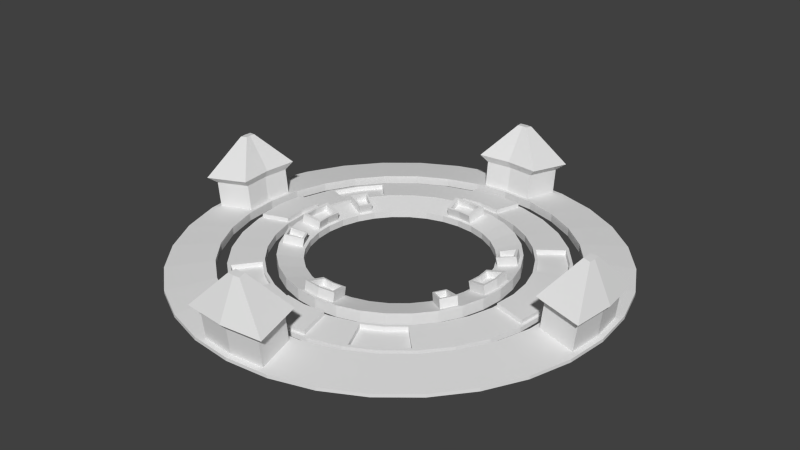 # Source: Garivtron.blend  (saved by Blender 2.74.0; exported with 4.5.12 LTS)
import bpy
from mathutils import Matrix  # noqa: F401  (used for matrix-valued properties, if any)

bpy.ops.wm.read_factory_settings(use_empty=True)
scene = bpy.context.scene
scene.name = 'Scene'

# ---- collections
col_collection_1 = bpy.data.collections.new('Collection 1'); scene.collection.children.link(col_collection_1)

# ---- world
world_world = bpy.data.worlds.new('World'); scene.world = world_world
world_world.color = (0.05088, 0.05088, 0.05088)
world_world.use_sun_shadow = False
world_world.sun_shadow_jitter_overblur = 0.0
world_world.cycles.sampling_method = 'MANUAL'
world_world.cycles.sample_map_resolution = 256

# ---- meshes
me_circle = bpy.data.meshes.new('Circle')
me_circle.from_pydata([(2.911e-07, 3.77, 0.0), (-0.7356, 3.698, 0.0), (-1.443, 3.483, 0.0), (-2.095, 3.135, 0.0), (-2.666, 2.666, 0.0), (-3.135, 2.095, 0.0), (-3.483, 1.443, 0.0), (-3.698, 0.7356, 0.0), (-3.77, -5.148e-07, 0.0), (-3.698, -0.7356, 0.0), (-3.483, -1.443, 0.0), (-3.135, -2.095, 0.0), (-2.666, -2.666, 0.0), (-2.095, -3.135, 0.0), (-1.443, -3.483, 0.0), (-0.7356, -3.698, 0.0), (1.52e-06, -3.77, 0.0), (0.7356, -3.698, 0.0), (1.443, -3.483, 0.0), (2.095, -3.135, 0.0), (2.666, -2.666, 0.0), (3.135, -2.095, 0.0), (3.483, -1.443, 0.0), (3.698, -0.7356, 0.0), (3.77, 2.841e-06, 0.0), (3.698, 0.7356, 0.0), (3.483, 1.443, 0.0), (3.135, 2.095, 0.0), (2.666, 2.666, 0.0), (2.095, 3.135, 0.0), (1.443, 3.483, 0.0), (0.7356, 3.698, 0.0), (3.549e-07, 4.817, 0.0), (-0.9398, 4.725, 0.0), (-1.844, 4.451, 0.0), (-2.676, 4.006, 0.0), (-3.406, 3.406, 0.0), (-4.006, 2.676, 0.0), (-4.451, 1.844, 0.0), (-4.725, 0.9398, 0.0), (-4.817, -7.563e-07, 0.0), (-4.725, -0.9398, 0.0), (-4.451, -1.844, 0.0), (-4.006, -2.676, 0.0), (-3.406, -3.406, 0.0), (-2.676, -4.006, 0.0), (-1.844, -4.451, 0.0), (-0.9398, -4.725, 0.0), (1.925e-06, -4.817, 0.0), (0.9398, -4.725, 0.0), (1.844, -4.451, 0.0), (2.676, -4.006, 0.0), (3.406, -3.406, 0.0), (4.006, -2.676, 0.0), (4.451, -1.844, 0.0), (4.725, -0.9398, 0.0), (4.817, 3.532e-06, 0.0), (4.725, 0.9398, 0.0), (4.451, 1.844, 0.0), (4.006, 2.676, 0.0), (3.406, 3.406, 0.0), (2.676, 4.006, 0.0), (1.844, 4.451, 0.0), (0.9398, 4.725, 0.0), (2.911e-07, 3.77, 0.2191), (-0.7356, 3.698, 0.2191), (-1.443, 3.483, 0.2191), (-2.095, 3.135, 0.2191), (-2.666, 2.666, 0.2191), (-3.135, 2.095, 0.2191), (-3.483, 1.443, 0.2191), (-3.698, 0.7356, 0.2191), (-3.77, -5.148e-07, 0.2191), (-3.698, -0.7356, 0.2191), (-3.483, -1.443, 0.2191), (-3.135, -2.095, 0.2191), (-2.666, -2.666, 0.2191), (-2.095, -3.135, 0.2191), (-1.443, -3.483, 0.2191), (-0.7356, -3.698, 0.2191), (1.52e-06, -3.77, 0.2191), (0.7356, -3.698, 0.2191), (1.443, -3.483, 0.2191), (2.095, -3.135, 0.2191), (2.666, -2.666, 0.2191), (3.135, -2.095, 0.2191), (3.483, -1.443, 0.2191), (3.698, -0.7356, 0.2191), (3.77, 2.841e-06, 0.2191), (3.698, 0.7356, 0.2191), (3.483, 1.443, 0.2191), (3.135, 2.095, 0.2191), (2.666, 2.666, 0.2191), (2.095, 3.135, 0.2191), (1.443, 3.483, 0.2191), (0.7356, 3.698, 0.2191), (3.549e-07, 4.817, 0.1407), (-0.9398, 4.725, 0.1407), (-1.844, 4.451, 0.1407), (-2.676, 4.006, 0.1407), (-3.406, 3.406, 0.1407), (-4.006, 2.676, 0.1407), (-4.451, 1.844, 0.1407), (-4.725, 0.9398, 0.1407), (-4.817, -7.563e-07, 0.1407), (-4.725, -0.9398, 0.1407), (-4.451, -1.844, 0.1407), (-4.006, -2.676, 0.1407), (-3.406, -3.406, 0.1407), (-2.676, -4.006, 0.1407), (-1.844, -4.451, 0.1407), (-0.9398, -4.725, 0.1407), (1.925e-06, -4.817, 0.1407), (0.9398, -4.725, 0.1407), (1.844, -4.451, 0.1407), (2.676, -4.006, 0.1407), (3.406, -3.406, 0.1407), (4.006, -2.676, 0.1407), (4.451, -1.844, 0.1407), (4.725, -0.9398, 0.1407), (4.817, 3.532e-06, 0.1407), (4.725, 0.9398, 0.1407), (4.451, 1.844, 0.1407), (4.006, 2.676, 0.1407), (3.406, 3.406, 0.1407), (2.676, 4.006, 0.1407), (1.844, 4.451, 0.1407), (0.9398, 4.725, 0.1407), (-3.201, 2.139, 0.2126), (-2.809, 2.616, 0.2126), (-3.492, 1.594, 0.2126), (-2.139, -3.201, 0.2126), (-2.616, -2.809, 0.2126), (-1.594, -3.492, 0.2126), (2.139, -3.201, 0.2126), (1.594, -3.492, 0.2126), (2.616, -2.809, 0.2126), (3.201, 2.139, 0.2126), (3.492, 1.594, 0.2126), (2.809, 2.616, 0.2126), (-3.929, 2.625, 0.1472), (-3.428, 3.235, 0.1472), (-4.301, 1.929, 0.1472), (-2.625, -3.929, 0.1472), (-3.235, -3.428, 0.1472), (-1.929, -4.301, 0.1472), (2.625, -3.929, 0.1472), (1.929, -4.301, 0.1472), (3.235, -3.428, 0.1472), (3.929, 2.625, 0.1472), (4.301, 1.929, 0.1472), (3.428, 3.235, 0.1472), (-3.192, 2.133, 0.06961), (-2.8, 2.61, 0.06961), (-3.483, 1.588, 0.06961), (-2.133, -3.192, 0.06961), (-2.61, -2.8, 0.06961), (-1.588, -3.483, 0.06961), (2.133, -3.192, 0.06961), (1.588, -3.483, 0.06961), (2.61, -2.8, 0.06961), (3.192, 2.133, 0.06961), (3.483, 1.588, 0.06961), (2.8, 2.61, 0.06961), (-3.92, 2.619, 0.004129), (-3.419, 3.229, 0.004129), (-4.292, 1.923, 0.004129), (-2.619, -3.92, 0.004129), (-3.229, -3.419, 0.004129), (-1.923, -4.292, 0.004129), (2.619, -3.92, 0.004129), (1.923, -4.292, 0.004129), (3.229, -3.419, 0.004129), (3.92, 2.619, 0.004129), (4.292, 1.923, 0.004129), (3.419, 3.229, 0.004129), (-0.6366, 3.773, 0.2138), (7.736e-08, 3.835, 0.2138), (-3.835, -5.298e-07, 0.2138), (-3.773, 0.6366, 0.2138), (-3.773, -0.6366, 0.2138), (1.544e-06, -3.835, 0.2138), (-0.6366, -3.773, 0.2138), (0.6366, -3.773, 0.2138), (3.835, 2.882e-06, 0.2138), (3.773, -0.6366, 0.2138), (3.773, 0.6366, 0.2138), (0.6365, 3.773, 0.2138), (-0.8133, 4.661, 0.146), (1.326e-07, 4.741, 0.146), (-4.741, -7.387e-07, 0.146), (-4.661, 0.8133, 0.146), (-4.661, -0.8133, 0.146), (1.894e-06, -4.741, 0.146), (-0.8133, -4.661, 0.146), (0.8133, -4.661, 0.146), (4.741, 3.48e-06, 0.146), (4.661, -0.8133, 0.146), (4.661, 0.8133, 0.146), (0.8133, 4.661, 0.146), (-0.6366, 3.782, 0.3397), (7.237e-08, 3.845, 0.3397), (-3.845, -5.298e-07, 0.3397), (-3.782, 0.6366, 0.3397), (-3.782, -0.6366, 0.3397), (1.547e-06, -3.845, 0.3397), (-0.6366, -3.782, 0.3397), (0.6366, -3.782, 0.3397), (3.845, 2.892e-06, 0.3397), (3.782, -0.6366, 0.3397), (3.782, 0.6366, 0.3397), (0.6365, 3.782, 0.3397), (-0.8133, 4.671, 0.2719), (1.276e-07, 4.751, 0.2719), (-4.751, -7.387e-07, 0.2719), (-4.671, 0.8133, 0.2719), (-4.671, -0.8133, 0.2719), (1.897e-06, -4.751, 0.2719), (-0.8133, -4.671, 0.2719), (0.8133, -4.671, 0.2719), (4.751, 3.489e-06, 0.2719), (4.671, -0.8133, 0.2719), (4.671, 0.8133, 0.2719), (0.8133, 4.671, 0.2719)], [], [(25, 57, 56, 24), (3, 35, 34, 2), (14, 46, 45, 13), (23, 55, 54, 22), (1, 33, 32, 0), (12, 44, 43, 11), (0, 32, 63, 31), (21, 53, 52, 20), (10, 42, 41, 9), (30, 62, 61, 29), (19, 51, 50, 18), (8, 40, 39, 7), (28, 60, 59, 27), (17, 49, 48, 16), (6, 38, 37, 5), (26, 58, 57, 25), (4, 36, 35, 3), (15, 47, 46, 14), (24, 56, 55, 23), (2, 34, 33, 1), (13, 45, 44, 12), (22, 54, 53, 21), (11, 43, 42, 10), (31, 63, 62, 30), (20, 52, 51, 19), (9, 41, 40, 8), (29, 61, 60, 28), (18, 50, 49, 17), (7, 39, 38, 6), (27, 59, 58, 26), (5, 37, 36, 4), (16, 48, 47, 15), (119, 120, 196, 197), (67, 66, 98, 99), (78, 77, 131, 133), (87, 86, 118, 119), (65, 64, 177, 176), (76, 75, 107, 108), (89, 88, 184, 186), (85, 84, 116, 117), (74, 73, 105, 106), (94, 93, 125, 126), (110, 78, 133, 145), (112, 113, 195, 193), (123, 124, 151, 149), (80, 79, 182, 181), (101, 102, 142, 140), (90, 89, 121, 122), (68, 67, 99, 100), (79, 78, 110, 111), (87, 119, 197, 185), (66, 65, 97, 98), (91, 90, 138, 137), (86, 85, 117, 118), (75, 74, 106, 107), (95, 94, 126, 127), (69, 68, 129, 128), (103, 104, 190, 191), (93, 92, 124, 125), (82, 81, 113, 114), (71, 70, 102, 103), (114, 115, 146, 147), (68, 100, 141, 129), (97, 65, 176, 188), (32, 33, 97, 96), (11, 10, 74, 75), (47, 48, 112, 111), (62, 63, 127, 126), (26, 25, 89, 90), (4, 3, 67, 68), (40, 41, 105, 104), (55, 56, 120, 119), (19, 18, 82, 83), (33, 34, 98, 97), (12, 11, 75, 76), (48, 49, 113, 112), (63, 32, 96, 127), (27, 26, 90, 91), (5, 4, 68, 69), (41, 42, 106, 105), (56, 57, 121, 120), (20, 19, 83, 84), (34, 35, 99, 98), (13, 12, 76, 77), (49, 50, 114, 113), (28, 27, 91, 92), (6, 5, 69, 70), (42, 43, 107, 106), (57, 58, 122, 121), (21, 20, 84, 85), (35, 36, 100, 99), (14, 13, 77, 78), (50, 51, 115, 114), (29, 28, 92, 93), (7, 6, 70, 71), (43, 44, 108, 107), (58, 59, 123, 122), (22, 21, 85, 86), (36, 37, 101, 100), (15, 14, 78, 79), (51, 52, 116, 115), (30, 29, 93, 94), (8, 7, 71, 72), (44, 45, 109, 108), (59, 60, 124, 123), (23, 22, 86, 87), (1, 0, 64, 65), (37, 38, 102, 101), (52, 53, 117, 116), (16, 15, 79, 80), (31, 30, 94, 95), (9, 8, 72, 73), (45, 46, 110, 109), (60, 61, 125, 124), (24, 23, 87, 88), (2, 1, 65, 66), (38, 39, 103, 102), (53, 54, 118, 117), (17, 16, 80, 81), (0, 31, 95, 64), (46, 47, 111, 110), (10, 9, 73, 74), (61, 62, 126, 125), (25, 24, 88, 89), (3, 2, 66, 67), (39, 40, 104, 103), (54, 55, 119, 118), (18, 17, 81, 82), (145, 133, 157, 169), (129, 141, 165, 153), (139, 137, 161, 163), (132, 144, 168, 156), (140, 142, 166, 164), (143, 145, 169, 167), (128, 129, 153, 152), (151, 139, 163, 175), (108, 109, 143, 144), (82, 114, 147, 135), (83, 82, 135, 134), (115, 116, 148, 146), (90, 122, 150, 138), (70, 69, 128, 130), (92, 91, 137, 139), (102, 70, 130, 142), (100, 101, 140, 141), (122, 123, 149, 150), (116, 84, 136, 148), (77, 76, 132, 131), (109, 110, 145, 143), (124, 92, 139, 151), (76, 108, 144, 132), (84, 83, 134, 136), (157, 155, 167, 169), (158, 159, 171, 170), (163, 161, 173, 175), (154, 152, 164, 166), (155, 156, 168, 167), (160, 158, 170, 172), (161, 162, 174, 173), (152, 153, 165, 164), (136, 134, 158, 160), (133, 131, 155, 157), (150, 149, 173, 174), (130, 128, 152, 154), (147, 146, 170, 171), (135, 147, 171, 159), (144, 143, 167, 168), (148, 136, 160, 172), (141, 140, 164, 165), (137, 138, 162, 161), (138, 150, 174, 162), (134, 135, 159, 158), (149, 151, 175, 173), (142, 130, 154, 166), (131, 132, 156, 155), (146, 148, 172, 170), (188, 176, 200, 212), (190, 192, 216, 214), (187, 199, 223, 211), (193, 195, 219, 217), (178, 179, 203, 202), (196, 198, 222, 220), (181, 182, 206, 205), (195, 183, 207, 219), (71, 103, 191, 179), (121, 89, 186, 198), (64, 95, 187, 177), (79, 111, 194, 182), (72, 71, 179, 178), (104, 105, 192, 190), (81, 80, 181, 183), (105, 73, 180, 192), (111, 112, 193, 194), (113, 81, 183, 195), (88, 87, 185, 184), (120, 121, 198, 196), (95, 127, 199, 187), (96, 97, 188, 189), (73, 72, 178, 180), (127, 96, 189, 199), (210, 208, 220, 222), (200, 201, 213, 212), (201, 211, 223, 213), (202, 203, 215, 214), (207, 205, 217, 219), (208, 209, 221, 220), (204, 202, 214, 216), (205, 206, 218, 217), (189, 188, 212, 213), (186, 184, 208, 210), (183, 181, 205, 207), (199, 189, 213, 223), (179, 191, 215, 203), (180, 178, 202, 204), (197, 196, 220, 221), (192, 180, 204, 216), (176, 177, 201, 200), (194, 193, 217, 218), (191, 190, 214, 215), (185, 197, 221, 209), (177, 187, 211, 201), (182, 194, 218, 206), (198, 186, 210, 222), (184, 185, 209, 208)])
_uv = me_circle.uv_layers.new(name='UVMap')
_uv.uv.foreach_set('vector', [0.3511, 0.03045, 0.2534, 0.0008118, 0.2354, 0.09115, 0.3371, 0.1012, 0.8009, 0.3906, 0.7007, 0.3707, 0.6917, 0.4624, 0.7938, 0.4624, 0.11, 0.5696, 0.00984, 0.5496, 0.0008118, 0.6413, 0.1029, 0.6413, 0.3371, 0.1733, 0.2354, 0.1833, 0.2534, 0.2736, 0.3511, 0.244, 0.3511, 0.3049, 0.2534, 0.2752, 0.2354, 0.3656, 0.3371, 0.3756, 0.8025, 0.4375, 0.9041, 0.4475, 0.9041, 0.3554, 0.8025, 0.3654, 0.3371, 0.3756, 0.2354, 0.3656, 0.2354, 0.4577, 0.3371, 0.4477, 0.683, 0.2774, 0.5809, 0.2774, 0.5899, 0.3691, 0.6901, 0.3492, 0.4484, 0.6413, 0.3462, 0.6413, 0.3553, 0.733, 0.4554, 0.7131, 0.5792, 0.5683, 0.4791, 0.5483, 0.4701, 0.64, 0.5722, 0.64, 0.3446, 0.5696, 0.2445, 0.5496, 0.2354, 0.6413, 0.3376, 0.6413, 0.1024, 0.3756, 0.0008118, 0.3656, 0.0008119, 0.4577, 0.1024, 0.4477, 0.9041, 0.4591, 0.8025, 0.4491, 0.8025, 0.5412, 0.9041, 0.5312, 0.2338, 0.03045, 0.1361, 0.0008118, 0.1181, 0.09115, 0.2198, 0.1012, 0.8009, 0.02073, 0.7007, 0.0008118, 0.6917, 0.09248, 0.7938, 0.09248, 0.683, 0.6474, 0.5809, 0.6474, 0.5899, 0.739, 0.6901, 0.7191, 0.9041, 0.2716, 0.8025, 0.2616, 0.8025, 0.3537, 0.9041, 0.3437, 0.2198, 0.1733, 0.1181, 0.1833, 0.1361, 0.2736, 0.2338, 0.244, 0.3371, 0.1012, 0.2354, 0.09115, 0.2354, 0.1833, 0.3371, 0.1733, 0.7938, 0.4624, 0.6917, 0.4624, 0.7007, 0.5541, 0.8009, 0.5341, 0.1029, 0.6413, 0.0008118, 0.6413, 0.00984, 0.733, 0.11, 0.7131, 0.6901, 0.2057, 0.5899, 0.1858, 0.5809, 0.2774, 0.683, 0.2774, 0.4554, 0.5696, 0.3553, 0.5496, 0.3462, 0.6413, 0.4484, 0.6413, 0.3371, 0.4477, 0.2354, 0.4577, 0.2534, 0.548, 0.3511, 0.5184, 0.809, 0.6378, 0.9106, 0.6478, 0.9106, 0.5557, 0.809, 0.5657, 0.1165, 0.3049, 0.01878, 0.2752, 0.0008118, 0.3656, 0.1024, 0.3756, 0.5722, 0.64, 0.4701, 0.64, 0.4791, 0.7317, 0.5792, 0.7117, 0.3376, 0.6413, 0.2354, 0.6413, 0.2445, 0.733, 0.3446, 0.7131, 0.1024, 0.4477, 0.0008119, 0.4577, 0.01878, 0.548, 0.1165, 0.5184, 0.6901, 0.5756, 0.5899, 0.5557, 0.5809, 0.6474, 0.683, 0.6474, 0.7938, 0.09248, 0.6917, 0.09248, 0.7007, 0.1841, 0.8009, 0.1642, 0.2198, 0.1012, 0.1181, 0.09115, 0.1181, 0.1833, 0.2198, 0.1733, 0.4684, 0.09115, 0.4684, 0.1833, 0.4611, 0.1825, 0.4611, 0.1028, 0.8009, 0.2057, 0.7938, 0.2774, 0.6917, 0.2774, 0.7007, 0.1858, 0.7057, 0.6985, 0.7057, 0.6264, 0.7134, 0.6256, 0.7134, 0.6859, 0.3668, 0.1012, 0.3528, 0.03045, 0.4505, 0.0008118, 0.4684, 0.09115, 0.4684, 0.3049, 0.4544, 0.3756, 0.4481, 0.375, 0.4602, 0.3138, 0.9041, 0.1779, 0.9041, 0.25, 0.8025, 0.26, 0.8025, 0.1679, 0.3528, 0.244, 0.3668, 0.1733, 0.3731, 0.1739, 0.3609, 0.2351, 0.683, 0.09248, 0.6901, 0.1642, 0.5899, 0.1841, 0.5809, 0.09248, 0.2137, 0.6413, 0.2208, 0.7131, 0.1206, 0.733, 0.1116, 0.6413, 0.6901, 0.3906, 0.683, 0.4624, 0.5809, 0.4624, 0.5899, 0.3707, 0.8074, 0.7085, 0.7057, 0.6985, 0.7134, 0.6859, 0.7984, 0.6943, 0.0008119, 0.09115, 0.01878, 0.0008118, 0.02374, 0.0137, 0.008192, 0.09188, 0.4791, 0.08896, 0.5058, 0.0008118, 0.5103, 0.01702, 0.488, 0.09072, 0.1024, 0.1012, 0.1024, 0.1733, 0.09614, 0.1629, 0.09614, 0.1005, 0.8074, 0.7708, 0.8074, 0.8629, 0.7984, 0.8487, 0.7984, 0.7717, 0.5722, 0.1806, 0.5792, 0.2524, 0.4791, 0.2723, 0.4701, 0.1806, 0.5809, 0.8227, 0.5809, 0.7507, 0.6825, 0.7406, 0.6825, 0.8328, 0.1024, 0.1733, 0.1165, 0.244, 0.01878, 0.2736, 0.0008118, 0.1833, 0.3668, 0.1012, 0.4684, 0.09115, 0.4611, 0.1028, 0.3731, 0.1115, 0.7938, 0.2774, 0.8009, 0.3492, 0.7007, 0.3691, 0.6917, 0.2774, 0.5792, 0.1089, 0.5722, 0.1806, 0.5658, 0.1674, 0.5717, 0.1074, 0.6901, 0.02073, 0.683, 0.09248, 0.5809, 0.09248, 0.5899, 0.0008118, 0.2208, 0.5696, 0.2137, 0.6413, 0.1116, 0.6413, 0.1206, 0.5496, 0.4544, 0.4477, 0.4684, 0.5184, 0.3707, 0.548, 0.3528, 0.4577, 0.7057, 0.7808, 0.6917, 0.7101, 0.7017, 0.721, 0.7134, 0.7801, 0.1181, 0.4577, 0.1181, 0.3656, 0.1255, 0.3663, 0.1255, 0.446, 0.683, 0.4624, 0.6901, 0.5341, 0.5899, 0.5541, 0.5809, 0.4624, 0.5722, 0.455, 0.5792, 0.5268, 0.4791, 0.5467, 0.4701, 0.455, 0.2198, 0.4477, 0.2338, 0.5184, 0.1361, 0.548, 0.1181, 0.4577, 0.4701, 0.455, 0.4791, 0.3634, 0.488, 0.3651, 0.4804, 0.4418, 0.5809, 0.8227, 0.6825, 0.8328, 0.6709, 0.8449, 0.5859, 0.8366, 0.3707, 0.2752, 0.4684, 0.3049, 0.4602, 0.3138, 0.3757, 0.2881, 0.09248, 0.9699, 0.1841, 0.9699, 0.1841, 0.9562, 0.09248, 0.9562, 0.8265, 0.9252, 0.8901, 0.9252, 0.8901, 0.9466, 0.8265, 0.9466, 0.9389, 0.9006, 0.8473, 0.9006, 0.8473, 0.8869, 0.9389, 0.8869, 0.8331, 0.9773, 0.9213, 0.9773, 0.9213, 0.9635, 0.8331, 0.9635, 0.4714, 0.9609, 0.5404, 0.9609, 0.5404, 0.9395, 0.4714, 0.9395, 0.7692, 0.9466, 0.7134, 0.9466, 0.7134, 0.9252, 0.7692, 0.9252, 0.6725, 0.9619, 0.7642, 0.9619, 0.7642, 0.9482, 0.6725, 0.9482, 0.2723, 0.9546, 0.1806, 0.9546, 0.1806, 0.9409, 0.2723, 0.9409, 0.7232, 0.9236, 0.7868, 0.9236, 0.7868, 0.9022, 0.7232, 0.9022, 0.1841, 0.9699, 0.2723, 0.9699, 0.2723, 0.9562, 0.1841, 0.9562, 0.7708, 0.9252, 0.8265, 0.9252, 0.8265, 0.9466, 0.7708, 0.9466, 0.8473, 0.9006, 0.7556, 0.9006, 0.7556, 0.8869, 0.8473, 0.8869, 0.0008118, 0.9699, 0.09248, 0.9699, 0.09248, 0.9562, 0.0008118, 0.9562, 0.4078, 0.9609, 0.4714, 0.9609, 0.4714, 0.9395, 0.4078, 0.9395, 0.2706, 0.9392, 0.2149, 0.9392, 0.2149, 0.9179, 0.2706, 0.9179, 0.7642, 0.9619, 0.8524, 0.9619, 0.8524, 0.9482, 0.7642, 0.9482, 0.1806, 0.9546, 0.08896, 0.9546, 0.08896, 0.9409, 0.1806, 0.9409, 0.6675, 0.9236, 0.7232, 0.9236, 0.7232, 0.9022, 0.6675, 0.9022, 0.1549, 0.9853, 0.2361, 0.9853, 0.2361, 0.9716, 0.1549, 0.9716, 0.8265, 0.9252, 0.7708, 0.9252, 0.7708, 0.9466, 0.8265, 0.9466, 0.7556, 0.9006, 0.6675, 0.9006, 0.6675, 0.8869, 0.7556, 0.8869, 0.3521, 0.9609, 0.4078, 0.9609, 0.4078, 0.9395, 0.3521, 0.9395, 0.3342, 0.9392, 0.2706, 0.9392, 0.2706, 0.9179, 0.3342, 0.9179, 0.0008118, 0.9853, 0.08205, 0.9853, 0.08205, 0.9716, 0.0008118, 0.9716, 0.08896, 0.9546, 0.0008118, 0.9546, 0.0008118, 0.9409, 0.08896, 0.9409, 0.2785, 0.9162, 0.3342, 0.9162, 0.3342, 0.8949, 0.2785, 0.8949, 0.2361, 0.9853, 0.3073, 0.9853, 0.3073, 0.9716, 0.2361, 0.9716, 0.8901, 0.9252, 0.8265, 0.9252, 0.8265, 0.9466, 0.8901, 0.9466, 0.5045, 0.9916, 0.4233, 0.9916, 0.4233, 0.9779, 0.5045, 0.9779, 0.4078, 0.9609, 0.3521, 0.9609, 0.3521, 0.9395, 0.4078, 0.9395, 0.4211, 0.9379, 0.3521, 0.9379, 0.3521, 0.9166, 0.4211, 0.9166, 0.08205, 0.9853, 0.1532, 0.9853, 0.1532, 0.9716, 0.08205, 0.9716, 0.7333, 0.9926, 0.6521, 0.9926, 0.6521, 0.9789, 0.7333, 0.9789, 0.2149, 0.9162, 0.2785, 0.9162, 0.2785, 0.8949, 0.2149, 0.8949, 0.8954, 0.1472, 0.9666, 0.1472, 0.9666, 0.1335, 0.8954, 0.1335, 0.1443, 0.9162, 0.2133, 0.9162, 0.2133, 0.8949, 0.1443, 0.8949, 0.4233, 0.9916, 0.3521, 0.9916, 0.3521, 0.9779, 0.4233, 0.9779, 0.4714, 0.9609, 0.4078, 0.9609, 0.4078, 0.9395, 0.4714, 0.9395, 0.4928, 0.9379, 0.4211, 0.9379, 0.4211, 0.9166, 0.4928, 0.9166, 0.9666, 0.1165, 0.8954, 0.1165, 0.8954, 0.1028, 0.9666, 0.1028, 0.6521, 0.9926, 0.5809, 0.9926, 0.5809, 0.9789, 0.6521, 0.9789, 0.4956, 0.9149, 0.5645, 0.9149, 0.5645, 0.8936, 0.4956, 0.8936, 0.2133, 0.9392, 0.1415, 0.9392, 0.1415, 0.9179, 0.2133, 0.9179, 0.9093, 0.8188, 0.9093, 0.7376, 0.8956, 0.7376, 0.8956, 0.8188, 0.3451, 0.9546, 0.2739, 0.9546, 0.2739, 0.9409, 0.3451, 0.9409, 0.07256, 0.9162, 0.1443, 0.9162, 0.1443, 0.8949, 0.07256, 0.8949, 0.0698, 0.9392, 0.0008118, 0.9392, 0.0008118, 0.9179, 0.0698, 0.9179, 0.5645, 0.9379, 0.4928, 0.9379, 0.4928, 0.9166, 0.5645, 0.9166, 0.7503, 0.9773, 0.669, 0.9773, 0.669, 0.9635, 0.7503, 0.9635, 0.8954, 0.1318, 0.9666, 0.1318, 0.9666, 0.1181, 0.8954, 0.1181, 0.4238, 0.9149, 0.4956, 0.9149, 0.4956, 0.8936, 0.4238, 0.8936, 0.6499, 0.9466, 0.5809, 0.9466, 0.5809, 0.9252, 0.6499, 0.9252, 0.9093, 0.7376, 0.9093, 0.6494, 0.8956, 0.6494, 0.8956, 0.7376, 0.5215, 0.9763, 0.4402, 0.9763, 0.4402, 0.9625, 0.5215, 0.9625, 0.0008118, 0.9162, 0.07256, 0.9162, 0.07256, 0.8949, 0.0008118, 0.8949, 0.1415, 0.9392, 0.0698, 0.9392, 0.0698, 0.9179, 0.1415, 0.9179, 0.669, 0.9773, 0.5809, 0.9773, 0.5809, 0.9635, 0.669, 0.9635, 0.8901, 0.9252, 0.9591, 0.9252, 0.9591, 0.9466, 0.8901, 0.9466, 0.7519, 0.9773, 0.8331, 0.9773, 0.8331, 0.9635, 0.7519, 0.9635, 0.3521, 0.9149, 0.4238, 0.9149, 0.4238, 0.8936, 0.3521, 0.8936, 0.7134, 0.9466, 0.6499, 0.9466, 0.6499, 0.9252, 0.7134, 0.9252, 0.5809, 0.9619, 0.6725, 0.9619, 0.6725, 0.9482, 0.5809, 0.9482, 0.4402, 0.9763, 0.3521, 0.9763, 0.3521, 0.9625, 0.4402, 0.9625, 0.7868, 0.9236, 0.8558, 0.9236, 0.8558, 0.9022, 0.7868, 0.9022, 0.9057, 0.4636, 0.9057, 0.5428, 0.9197, 0.5425, 0.9197, 0.4634, 0.9352, 0.3501, 0.9352, 0.2894, 0.9492, 0.2888, 0.9492, 0.3495, 0.9057, 0.358, 0.9057, 0.3114, 0.9197, 0.3108, 0.9197, 0.3574, 0.9352, 0.2871, 0.9352, 0.2264, 0.9492, 0.2258, 0.9492, 0.2865, 0.9346, 0.4281, 0.9346, 0.3602, 0.9485, 0.3596, 0.9485, 0.4275, 0.9352, 0.1557, 0.9352, 0.2236, 0.9492, 0.2242, 0.9492, 0.1563, 0.8954, 0.05455, 0.8954, 0.1011, 0.9093, 0.1006, 0.9093, 0.05397, 0.9398, 0.7101, 0.9398, 0.6494, 0.9537, 0.65, 0.9537, 0.7107, 0.2224, 0.6418, 0.2224, 0.5496, 0.2314, 0.5505, 0.2314, 0.6275, 0.5722, 0.455, 0.4701, 0.455, 0.4804, 0.4418, 0.5658, 0.4418, 0.5792, 0.3833, 0.5722, 0.455, 0.5658, 0.4418, 0.5717, 0.3818, 0.4791, 0.3634, 0.5058, 0.2752, 0.5103, 0.2914, 0.488, 0.3651, 0.5722, 0.1806, 0.4701, 0.1806, 0.4804, 0.1674, 0.5658, 0.1674, 0.7057, 0.8529, 0.7057, 0.7808, 0.7134, 0.7801, 0.7134, 0.8403, 0.4647, 0.6434, 0.4647, 0.7155, 0.4571, 0.7162, 0.4571, 0.656, 0.8074, 0.8629, 0.7057, 0.8529, 0.7134, 0.8403, 0.7984, 0.8487, 0.4571, 0.6418, 0.4571, 0.5496, 0.466, 0.5505, 0.466, 0.6275, 0.4701, 0.1806, 0.4791, 0.08896, 0.488, 0.09072, 0.4804, 0.1674, 0.9109, 0.7515, 0.9109, 0.6494, 0.9242, 0.6558, 0.9242, 0.7412, 0.7057, 0.6264, 0.6917, 0.5557, 0.7017, 0.5665, 0.7134, 0.6256, 0.8074, 0.6164, 0.8074, 0.7085, 0.7984, 0.6943, 0.7984, 0.6173, 0.9057, 0.4617, 0.9057, 0.3596, 0.919, 0.366, 0.919, 0.4514, 0.9041, 0.1779, 0.8025, 0.1679, 0.8141, 0.1557, 0.899, 0.1641, 0.2224, 0.7162, 0.2224, 0.6441, 0.2301, 0.6434, 0.2301, 0.7037, 0.4228, 0.7513, 0.4169, 0.8112, 0.3315, 0.8112, 0.3391, 0.7346, 0.894, 0.6578, 0.894, 0.7181, 0.809, 0.7264, 0.809, 0.6494, 0.894, 0.7364, 0.894, 0.7967, 0.809, 0.8051, 0.809, 0.7281, 0.8938, 0.01747, 0.8879, 0.07745, 0.8025, 0.07745, 0.81, 0.0008118, 0.4169, 0.8112, 0.4228, 0.8712, 0.3391, 0.8879, 0.3315, 0.8112, 0.5809, 0.9152, 0.5809, 0.8549, 0.6658, 0.8466, 0.6658, 0.9236, 0.809, 0.8753, 0.809, 0.8151, 0.894, 0.8067, 0.894, 0.8837, 0.8879, 0.07745, 0.8938, 0.1374, 0.81, 0.1541, 0.8025, 0.07745, 0.9057, 0.256, 0.9057, 0.2094, 0.9197, 0.2089, 0.9197, 0.2555, 0.4415, 0.8343, 0.4415, 0.7812, 0.4554, 0.7818, 0.4554, 0.8349, 0.4245, 0.7352, 0.4245, 0.8031, 0.4384, 0.8025, 0.4384, 0.7346, 0.8954, 0.001392, 0.8954, 0.05455, 0.9093, 0.05397, 0.9093, 0.0008118, 0.2077, 0.7352, 0.2077, 0.8031, 0.2217, 0.8025, 0.2217, 0.7346, 0.9122, 0.6351, 0.9122, 0.5559, 0.9262, 0.5557, 0.9262, 0.6348, 0.9405, 0.7532, 0.9405, 0.8127, 0.9544, 0.8133, 0.9544, 0.7537, 0.9353, 0.464, 0.9353, 0.5247, 0.9492, 0.5241, 0.9492, 0.4634, 0.9544, 0.8149, 0.9544, 0.8744, 0.9405, 0.875, 0.9405, 0.8155, 0.9057, 0.3114, 0.9057, 0.2582, 0.9197, 0.2577, 0.9197, 0.3108, 0.9109, 0.7532, 0.9109, 0.8323, 0.9249, 0.8326, 0.9249, 0.7534, 0.9057, 0.2094, 0.9057, 0.1563, 0.9197, 0.1557, 0.9197, 0.2089, 0.4245, 0.8031, 0.4245, 0.8626, 0.4384, 0.862, 0.4384, 0.8025, 0.911, 0.001073, 0.911, 0.08021, 0.9249, 0.07995, 0.9249, 0.0008118, 0.4415, 0.7812, 0.4415, 0.7346, 0.4554, 0.7352, 0.4554, 0.7818, 0.2077, 0.8031, 0.2077, 0.8626, 0.2217, 0.862, 0.2217, 0.8025, 0.9336, 0.5503, 0.9336, 0.4634, 0.9213, 0.4634, 0.9213, 0.5503, 0.08014, 0.9992, 0.1595, 0.9992, 0.1595, 0.9869, 0.08014, 0.9869, 0.9336, 0.1557, 0.9336, 0.2427, 0.9213, 0.2426, 0.9213, 0.1557, 0.8143, 0.9912, 0.7349, 0.9912, 0.7349, 0.9789, 0.8143, 0.9789, 0.9195, 0.9145, 0.8574, 0.9145, 0.8574, 0.9022, 0.9195, 0.9022, 0.5785, 0.8126, 0.5785, 0.8919, 0.5662, 0.8919, 0.5662, 0.8126, 0.7295, 0.8852, 0.7916, 0.8852, 0.7916, 0.873, 0.7295, 0.873, 0.9258, 0.7364, 0.9258, 0.6494, 0.9381, 0.6494, 0.9381, 0.7363, 0.2198, 0.4477, 0.1181, 0.4577, 0.1255, 0.446, 0.2134, 0.4373, 0.4505, 0.2736, 0.3528, 0.244, 0.3609, 0.2351, 0.4455, 0.2607, 0.4544, 0.3756, 0.4544, 0.4477, 0.4481, 0.4373, 0.4481, 0.375, 0.1024, 0.1733, 0.0008118, 0.1833, 0.008192, 0.1716, 0.09614, 0.1629, 0.2198, 0.3756, 0.2198, 0.4477, 0.2134, 0.4373, 0.2134, 0.375, 0.1181, 0.3656, 0.1361, 0.2752, 0.1411, 0.2881, 0.1255, 0.3663, 0.1165, 0.03045, 0.1024, 0.1012, 0.09614, 0.1005, 0.1083, 0.03935, 0.1361, 0.2752, 0.2338, 0.3049, 0.2256, 0.3138, 0.1411, 0.2881, 0.0008118, 0.1833, 0.0008119, 0.09115, 0.008192, 0.09188, 0.008192, 0.1716, 0.01878, 0.0008118, 0.1165, 0.03045, 0.1083, 0.03935, 0.02374, 0.0137, 0.3668, 0.1733, 0.3668, 0.1012, 0.3731, 0.1115, 0.3731, 0.1739, 0.4684, 0.1833, 0.4505, 0.2736, 0.4455, 0.2607, 0.4611, 0.1825, 0.4544, 0.4477, 0.3528, 0.4577, 0.3601, 0.446, 0.4481, 0.4373, 0.3528, 0.3656, 0.3707, 0.2752, 0.3757, 0.2881, 0.3601, 0.3663, 0.2338, 0.3049, 0.2198, 0.3756, 0.2134, 0.375, 0.2256, 0.3138, 0.3528, 0.4577, 0.3528, 0.3656, 0.3601, 0.3663, 0.3601, 0.446, 0.5645, 0.7505, 0.5584, 0.8126, 0.4701, 0.8126, 0.4779, 0.7333, 0.2061, 0.7518, 0.2, 0.8139, 0.1116, 0.8139, 0.1194, 0.7346, 0.2, 0.8139, 0.2061, 0.876, 0.1194, 0.8933, 0.1116, 0.8139, 0.3238, 0.8139, 0.3299, 0.876, 0.2433, 0.8933, 0.2354, 0.8139, 0.0953, 0.7518, 0.08918, 0.8139, 0.0008118, 0.8139, 0.008625, 0.7346, 0.5584, 0.8126, 0.5645, 0.8747, 0.4779, 0.8919, 0.4701, 0.8126, 0.3299, 0.7518, 0.3238, 0.8139, 0.2354, 0.8139, 0.2433, 0.7346, 0.08918, 0.8139, 0.0953, 0.876, 0.008625, 0.8933, 0.0008118, 0.8139, 0.11, 0.8139, 0.11, 0.7346, 0.09772, 0.7346, 0.09772, 0.8139, 0.854, 0.9605, 0.9161, 0.9605, 0.9161, 0.9482, 0.854, 0.9482, 0.6675, 0.8852, 0.7295, 0.8852, 0.7295, 0.873, 0.6675, 0.873, 0.11, 0.8933, 0.11, 0.8139, 0.09772, 0.8139, 0.09772, 0.8933, 0.9278, 0.5557, 0.9278, 0.6426, 0.9402, 0.6426, 0.9402, 0.5557, 0.9816, 0.9145, 0.9195, 0.9145, 0.9195, 0.9022, 0.9816, 0.9022, 0.5785, 0.7333, 0.5785, 0.8126, 0.5662, 0.8126, 0.5662, 0.7333, 0.9266, 0.08775, 0.9266, 0.0008298, 0.9389, 0.0008118, 0.9389, 0.08773, 0.2853, 0.9992, 0.2232, 0.9992, 0.2232, 0.9869, 0.2853, 0.9869, 0.8936, 0.9912, 0.8143, 0.9912, 0.8143, 0.9789, 0.8936, 0.9789, 0.0008118, 0.9992, 0.08014, 0.9992, 0.08014, 0.9869, 0.0008118, 0.9869, 0.9329, 0.3596, 0.9329, 0.4466, 0.9206, 0.4465, 0.9206, 0.3596, 0.2232, 0.9992, 0.1611, 0.9992, 0.1611, 0.9869, 0.2232, 0.9869, 0.9213, 0.2443, 0.9213, 0.3312, 0.9336, 0.3312, 0.9336, 0.2443, 0.9388, 0.8401, 0.9388, 0.7532, 0.9265, 0.7532, 0.9265, 0.8401, 0.9161, 0.9605, 0.9781, 0.9605, 0.9781, 0.9482, 0.9161, 0.9482])
me_circle.use_remesh_preserve_volume = False
me_circle.use_remesh_preserve_attributes = False
me_circle.use_mirror_vertex_groups = False
me_circle.update()
me_circle_001 = bpy.data.meshes.new('Circle.001')
me_circle_001.from_pydata([(4.252e-07, 5.126, 0.0), (-1.0, 5.028, 0.0), (-1.962, 4.736, 0.0), (-2.848, 4.262, 0.0), (-3.625, 3.625, 0.0), (-4.262, 2.848, 0.0), (-4.736, 1.962, 0.0), (-5.028, 1.0, 0.0), (-5.126, -7.937e-07, 0.0), (-5.028, -1.0, 0.0), (-4.736, -1.962, 0.0), (-4.262, -2.848, 0.0), (-3.625, -3.625, 0.0), (-2.848, -4.262, 0.0), (-1.962, -4.736, 0.0), (-1.0, -5.028, 0.0), (2.096e-06, -5.126, 0.0), (1.0, -5.028, 0.0), (1.962, -4.736, 0.0), (2.848, -4.262, 0.0), (3.625, -3.625, 0.0), (4.262, -2.848, 0.0), (4.736, -1.962, 0.0), (5.028, -1.0, 0.0), (5.126, 3.769e-06, 0.0), (5.028, 1.0, 0.0), (4.736, 1.962, 0.0), (4.262, 2.848, 0.0), (3.625, 3.625, 0.0), (2.848, 4.262, 0.0), (1.962, 4.736, 0.0), (1.0, 5.028, 0.0), (5.119e-07, 6.55, 0.0), (-1.278, 6.424, 0.0), (-2.506, 6.051, 0.0), (-3.639, 5.446, 0.0), (-4.631, 4.631, 0.0), (-5.446, 3.639, 0.0), (-6.051, 2.506, 0.0), (-6.424, 1.278, 0.0), (-6.55, -1.122e-06, 0.0), (-6.424, -1.278, 0.0), (-6.051, -2.506, 0.0), (-5.446, -3.639, 0.0), (-4.631, -4.631, 0.0), (-3.639, -5.446, 0.0), (-2.506, -6.051, 0.0), (-1.278, -6.424, 0.0), (2.646e-06, -6.55, 0.0), (1.278, -6.424, 0.0), (2.506, -6.051, 0.0), (3.639, -5.446, 0.0), (4.631, -4.631, 0.0), (5.446, -3.639, 0.0), (6.051, -2.506, 0.0), (6.424, -1.278, 0.0), (6.55, 4.708e-06, 0.0), (6.424, 1.278, 0.0), (6.051, 2.506, 0.0), (5.446, 3.639, 0.0), (4.631, 4.631, 0.0), (3.639, 5.446, 0.0), (2.506, 6.051, 0.0), (1.278, 6.424, 0.0), (4.252e-07, 5.126, 0.2522), (-1.0, 5.028, 0.2522), (-1.962, 4.736, 0.2522), (-2.848, 4.262, 0.2522), (-3.625, 3.625, 0.2522), (-4.262, 2.848, 0.2522), (-4.736, 1.962, 0.2522), (-5.028, 1.0, 0.2522), (-5.126, -7.937e-07, 0.2522), (-5.028, -1.0, 0.2522), (-4.736, -1.962, 0.2522), (-4.262, -2.848, 0.2522), (-3.625, -3.625, 0.2522), (-2.848, -4.262, 0.2522), (-1.962, -4.736, 0.2522), (-1.0, -5.028, 0.2522), (2.096e-06, -5.126, 0.2522), (1.0, -5.028, 0.2522), (1.962, -4.736, 0.2522), (2.848, -4.262, 0.2522), (3.625, -3.625, 0.2522), (4.262, -2.848, 0.2522), (4.736, -1.962, 0.2522), (5.028, -1.0, 0.2522), (5.126, 3.769e-06, 0.2522), (5.028, 1.0, 0.2522), (4.736, 1.962, 0.2522), (4.262, 2.848, 0.2522), (3.625, 3.625, 0.2522), (2.848, 4.262, 0.2522), (1.962, 4.736, 0.2522), (1.0, 5.028, 0.2522), (5.119e-07, 6.55, 0.09518), (-1.278, 6.424, 0.09518), (-2.506, 6.051, 0.09518), (-3.639, 5.446, 0.09518), (-4.631, 4.631, 0.09518), (-5.446, 3.639, 0.09518), (-6.051, 2.506, 0.09518), (-6.424, 1.278, 0.09518), (-6.55, -1.122e-06, 0.09518), (-6.424, -1.278, 0.09518), (-6.051, -2.506, 0.09518), (-5.446, -3.639, 0.09518), (-4.631, -4.631, 0.09518), (-3.639, -5.446, 0.09518), (-2.506, -6.051, 0.09518), (-1.278, -6.424, 0.09518), (2.646e-06, -6.55, 0.09518), (1.278, -6.424, 0.09518), (2.506, -6.051, 0.09518), (3.639, -5.446, 0.09518), (4.631, -4.631, 0.09518), (5.446, -3.639, 0.09518), (6.051, -2.506, 0.09518), (6.424, -1.278, 0.09518), (6.55, 4.708e-06, 0.09518), (6.424, 1.278, 0.09518), (6.051, 2.506, 0.09518), (5.446, 3.639, 0.09518), (4.631, 4.631, 0.09518), (3.639, 5.446, 0.09518), (2.506, 6.051, 0.09518), (1.278, 6.424, 0.09518), (-0.7919, 5.185, 0.2358), (-3.552e-08, 5.263, 0.2358), (-5.263, -8.27e-07, 0.2358), (-5.185, 0.7919, 0.2358), (-5.185, -0.7919, 0.2358), (2.149e-06, -5.263, 0.2358), (-0.7919, -5.185, 0.2358), (0.7919, -5.185, 0.2358), (5.263, 3.859e-06, 0.2358), (5.185, -0.7919, 0.2358), (5.185, 0.7919, 0.2358), (0.7919, 5.185, 0.2358), (-1.012, 6.29, 0.1115), (3.315e-08, 6.39, 0.1115), (-6.39, -1.087e-06, 0.1115), (-6.29, 1.012, 0.1115), (-6.29, -1.012, 0.1115), (2.585e-06, -6.39, 0.1115), (-1.012, -6.29, 0.1115), (1.012, -6.29, 0.1115), (6.39, 4.603e-06, 0.1115), (6.29, -1.012, 0.1115), (6.29, 1.012, 0.1115), (1.012, 6.29, 0.1115), (-0.7919, 5.269, 0.9982), (-8.053e-08, 5.347, 0.9982), (-5.347, -8.27e-07, 0.9982), (-5.269, 0.7919, 0.9982), (-5.269, -0.7919, 0.9982), (2.195e-06, -5.347, 0.9982), (-0.7919, -5.269, 0.9982), (0.7919, -5.269, 0.9982), (5.347, 3.938e-06, 0.9982), (5.269, -0.7919, 0.9982), (5.269, 0.7919, 0.9982), (0.7919, 5.269, 0.9982), (-1.012, 6.374, 0.8739), (-1.186e-08, 6.474, 0.8739), (-6.474, -1.087e-06, 0.8739), (-6.374, 1.012, 0.8739), (-6.374, -1.012, 0.8739), (2.631e-06, -6.474, 0.8739), (-1.012, -6.374, 0.8739), (1.012, -6.374, 0.8739), (6.474, 4.682e-06, 0.8739), (6.374, -1.012, 0.8739), (6.374, 1.012, 0.8739), (1.012, 6.374, 0.8739), (-0.9969, 5.138, 1.228), (3.572e-07, 5.236, 1.228), (-5.236, -8.019e-07, 1.228), (-5.138, 0.9969, 1.228), (-5.138, -0.9969, 1.228), (2.167e-06, -5.236, 1.228), (-0.9969, -5.138, 1.228), (0.9969, -5.138, 1.228), (5.236, 3.877e-06, 1.228), (5.138, -0.9969, 1.228), (5.138, 0.9969, 1.228), (0.9969, 5.138, 1.228), (-1.274, 6.529, 1.071), (4.436e-07, 6.655, 1.071), (-6.655, -1.129e-06, 1.071), (-6.529, 1.274, 1.071), (-6.529, -1.274, 1.071), (2.716e-06, -6.655, 1.071), (-1.274, -6.529, 1.071), (1.274, -6.529, 1.071), (6.655, 4.813e-06, 1.071), (6.529, -1.274, 1.071), (6.529, 1.274, 1.071), (1.274, 6.529, 1.071), (-0.1528, 5.89, 2.209), (-1.543e-06, 5.905, 2.209), (-5.905, -9.053e-07, 2.209), (-5.89, 0.1528, 2.209), (-5.89, -0.1528, 2.209), (2.411e-06, -5.905, 2.209), (-0.1528, -5.89, 2.209), (0.1528, -5.89, 2.209), (5.905, 4.346e-06, 2.209), (5.89, -0.1528, 2.209), (5.89, 0.1529, 2.209), (0.1528, 5.89, 2.209), (-0.1953, 6.103, 2.185), (-1.53e-06, 6.122, 2.185), (-6.122, -9.555e-07, 2.185), (-6.103, 0.1953, 2.185), (-6.103, -0.1953, 2.185), (2.495e-06, -6.122, 2.185), (-0.1953, -6.103, 2.185), (0.1953, -6.103, 2.185), (6.122, 4.489e-06, 2.185), (6.103, -0.1953, 2.185), (6.103, 0.1953, 2.185), (0.1953, 6.103, 2.185)], [], [(25, 57, 56, 24), (3, 35, 34, 2), (14, 46, 45, 13), (23, 55, 54, 22), (1, 33, 32, 0), (12, 44, 43, 11), (0, 32, 63, 31), (21, 53, 52, 20), (10, 42, 41, 9), (30, 62, 61, 29), (19, 51, 50, 18), (8, 40, 39, 7), (28, 60, 59, 27), (17, 49, 48, 16), (6, 38, 37, 5), (26, 58, 57, 25), (4, 36, 35, 3), (15, 47, 46, 14), (24, 56, 55, 23), (2, 34, 33, 1), (13, 45, 44, 12), (22, 54, 53, 21), (11, 43, 42, 10), (31, 63, 62, 30), (20, 52, 51, 19), (9, 41, 40, 8), (29, 61, 60, 28), (18, 50, 49, 17), (7, 39, 38, 6), (27, 59, 58, 26), (5, 37, 36, 4), (16, 48, 47, 15), (89, 88, 136, 138), (67, 66, 98, 99), (78, 77, 109, 110), (87, 86, 118, 119), (112, 113, 147, 145), (76, 75, 107, 108), (80, 79, 134, 133), (85, 84, 116, 117), (74, 73, 105, 106), (94, 93, 125, 126), (83, 82, 114, 115), (87, 119, 149, 137), (92, 91, 123, 124), (103, 104, 142, 143), (70, 69, 101, 102), (90, 89, 121, 122), (68, 67, 99, 100), (79, 78, 110, 111), (97, 65, 128, 140), (66, 65, 97, 98), (77, 76, 108, 109), (86, 85, 117, 118), (75, 74, 106, 107), (95, 94, 126, 127), (84, 83, 115, 116), (127, 96, 141, 151), (93, 92, 124, 125), (82, 81, 113, 114), (71, 70, 102, 103), (91, 90, 122, 123), (69, 68, 100, 101), (73, 72, 130, 132), (30, 29, 93, 94), (8, 7, 71, 72), (44, 45, 109, 108), (59, 60, 124, 123), (23, 22, 86, 87), (1, 0, 64, 65), (37, 38, 102, 101), (52, 53, 117, 116), (16, 15, 79, 80), (31, 30, 94, 95), (9, 8, 72, 73), (45, 46, 110, 109), (60, 61, 125, 124), (24, 23, 87, 88), (2, 1, 65, 66), (38, 39, 103, 102), (53, 54, 118, 117), (17, 16, 80, 81), (0, 31, 95, 64), (10, 9, 73, 74), (46, 47, 111, 110), (61, 62, 126, 125), (25, 24, 88, 89), (3, 2, 66, 67), (39, 40, 104, 103), (54, 55, 119, 118), (18, 17, 81, 82), (32, 33, 97, 96), (11, 10, 74, 75), (47, 48, 112, 111), (62, 63, 127, 126), (26, 25, 89, 90), (4, 3, 67, 68), (40, 41, 105, 104), (55, 56, 120, 119), (19, 18, 82, 83), (33, 34, 98, 97), (12, 11, 75, 76), (48, 49, 113, 112), (63, 32, 96, 127), (27, 26, 90, 91), (41, 42, 106, 105), (5, 4, 68, 69), (56, 57, 121, 120), (20, 19, 83, 84), (34, 35, 99, 98), (13, 12, 76, 77), (49, 50, 114, 113), (28, 27, 91, 92), (6, 5, 69, 70), (42, 43, 107, 106), (57, 58, 122, 121), (21, 20, 84, 85), (35, 36, 100, 99), (14, 13, 77, 78), (50, 51, 115, 114), (29, 28, 92, 93), (7, 6, 70, 71), (43, 44, 108, 107), (58, 59, 123, 122), (22, 21, 85, 86), (36, 37, 101, 100), (51, 52, 116, 115), (15, 14, 78, 79), (137, 149, 173, 161), (143, 142, 166, 167), (146, 145, 169, 170), (128, 129, 153, 152), (144, 132, 156, 168), (149, 148, 172, 173), (132, 130, 154, 156), (131, 143, 167, 155), (65, 64, 129, 128), (119, 120, 148, 149), (71, 103, 143, 131), (121, 89, 138, 150), (64, 95, 139, 129), (79, 111, 146, 134), (72, 71, 131, 130), (104, 105, 144, 142), (81, 80, 133, 135), (105, 73, 132, 144), (111, 112, 145, 146), (113, 81, 135, 147), (88, 87, 137, 136), (120, 121, 150, 148), (95, 127, 151, 139), (96, 97, 140, 141), (157, 158, 182, 181), (171, 159, 183, 195), (160, 161, 185, 184), (174, 162, 186, 198), (158, 170, 194, 182), (153, 163, 187, 177), (161, 173, 197, 185), (167, 166, 190, 191), (129, 139, 163, 153), (134, 146, 170, 158), (150, 138, 162, 174), (136, 137, 161, 160), (147, 135, 159, 171), (133, 134, 158, 157), (148, 150, 174, 172), (130, 131, 155, 154), (145, 147, 171, 169), (139, 151, 175, 163), (142, 144, 168, 166), (140, 128, 152, 164), (141, 140, 164, 165), (138, 136, 160, 162), (135, 133, 157, 159), (151, 141, 165, 175), (193, 195, 219, 217), (178, 179, 203, 202), (196, 198, 222, 220), (181, 182, 206, 205), (195, 183, 207, 219), (184, 185, 209, 208), (198, 186, 210, 222), (182, 194, 218, 206), (172, 174, 198, 196), (154, 155, 179, 178), (169, 171, 195, 193), (163, 175, 199, 187), (166, 168, 192, 190), (164, 152, 176, 188), (165, 164, 188, 189), (162, 160, 184, 186), (159, 157, 181, 183), (175, 165, 189, 199), (155, 167, 191, 179), (156, 154, 178, 180), (173, 172, 196, 197), (168, 156, 180, 192), (152, 153, 177, 176), (170, 169, 193, 194), (210, 208, 220, 222), (200, 201, 213, 212), (201, 211, 223, 213), (202, 203, 215, 214), (207, 205, 217, 219), (208, 209, 221, 220), (204, 202, 214, 216), (205, 206, 218, 217), (187, 199, 223, 211), (190, 192, 216, 214), (188, 176, 200, 212), (189, 188, 212, 213), (186, 184, 208, 210), (183, 181, 205, 207), (199, 189, 213, 223), (179, 191, 215, 203), (180, 178, 202, 204), (197, 196, 220, 221), (192, 180, 204, 216), (176, 177, 201, 200), (194, 193, 217, 218), (191, 190, 214, 215), (185, 197, 221, 209), (177, 187, 211, 201)])
_uv = me_circle_001.uv_layers.new(name='UVMap')
_uv.uv.foreach_set('vector', [0.7265, 0.6431, 0.6297, 0.6335, 0.6297, 0.7213, 0.7265, 0.7118, 0.6349, 0.01997, 0.5395, 0.0009907, 0.5309, 0.08831, 0.6282, 0.08831, 0.211, 0.01997, 0.1156, 0.0009907, 0.107, 0.08831, 0.2043, 0.08831, 0.7956, 0.1872, 0.6988, 0.1776, 0.6988, 0.2654, 0.7956, 0.2558, 0.7357, 0.0792, 0.8325, 0.08873, 0.8325, 0.0009907, 0.7357, 0.01053, 0.5309, 0.784, 0.6277, 0.7936, 0.6277, 0.7058, 0.5309, 0.7153, 0.107, 0.837, 0.2038, 0.8466, 0.2038, 0.7588, 0.107, 0.7684, 0.3102, 0.2649, 0.213, 0.2649, 0.2216, 0.3523, 0.317, 0.3333, 0.2043, 0.4416, 0.107, 0.4416, 0.1156, 0.5289, 0.211, 0.5099, 0.423, 0.3732, 0.3276, 0.3542, 0.319, 0.4416, 0.4162, 0.4416, 0.105, 0.1966, 0.009591, 0.1776, 0.0009907, 0.2649, 0.09827, 0.2649, 0.6297, 0.8015, 0.7265, 0.811, 0.7265, 0.7233, 0.6297, 0.7328, 0.7285, 0.5323, 0.8253, 0.5418, 0.8253, 0.4541, 0.7285, 0.4636, 0.6297, 0.622, 0.7265, 0.6316, 0.7265, 0.5438, 0.6297, 0.5534, 0.529, 0.1966, 0.4335, 0.1776, 0.4249, 0.2649, 0.5222, 0.2649, 0.4162, 0.2649, 0.319, 0.2649, 0.3276, 0.3523, 0.423, 0.3333, 0.7956, 0.2842, 0.6988, 0.2746, 0.6988, 0.3624, 0.7956, 0.3529, 0.2202, 0.7473, 0.317, 0.7568, 0.317, 0.6691, 0.2202, 0.6786, 0.6369, 0.0792, 0.7337, 0.08874, 0.7337, 0.0009907, 0.6369, 0.01053, 0.6282, 0.08831, 0.5309, 0.08831, 0.5395, 0.1756, 0.6349, 0.1567, 0.2043, 0.08831, 0.107, 0.08831, 0.1156, 0.1756, 0.211, 0.1567, 0.317, 0.1966, 0.2216, 0.1776, 0.213, 0.2649, 0.3102, 0.2649, 0.211, 0.3732, 0.1156, 0.3542, 0.107, 0.4416, 0.2043, 0.4416, 0.2038, 0.6786, 0.107, 0.6691, 0.107, 0.7568, 0.2038, 0.7473, 0.4177, 0.7473, 0.5146, 0.7568, 0.5146, 0.6691, 0.4177, 0.6786, 0.7285, 0.7118, 0.8253, 0.7213, 0.8253, 0.6335, 0.7285, 0.6431, 0.4162, 0.4416, 0.319, 0.4416, 0.3276, 0.5289, 0.423, 0.5099, 0.09827, 0.2649, 0.0009907, 0.2649, 0.009591, 0.3523, 0.105, 0.3333, 0.8253, 0.7328, 0.7285, 0.7233, 0.7285, 0.811, 0.8253, 0.8015, 0.423, 0.1966, 0.3276, 0.1776, 0.319, 0.2649, 0.4162, 0.2649, 0.5222, 0.2649, 0.4249, 0.2649, 0.4335, 0.3523, 0.529, 0.3333, 0.6297, 0.5323, 0.7265, 0.5418, 0.7265, 0.4541, 0.6297, 0.4636, 0.3625, 0.8561, 0.2941, 0.8628, 0.2923, 0.8537, 0.3464, 0.8484, 0.529, 0.3732, 0.5222, 0.4416, 0.4249, 0.4416, 0.4335, 0.3542, 0.105, 0.01997, 0.09827, 0.08831, 0.0009907, 0.08831, 0.009591, 0.0009907, 0.6277, 0.2732, 0.6277, 0.3419, 0.5309, 0.3514, 0.5309, 0.2637, 0.9916, 0.0009907, 0.9916, 0.08874, 0.9807, 0.07154, 0.9807, 0.002061, 0.0009907, 0.7849, 0.0009907, 0.7162, 0.0978, 0.7066, 0.0978, 0.7944, 0.8612, 0.3739, 0.8612, 0.4426, 0.852, 0.4274, 0.852, 0.373, 0.3102, 0.08831, 0.317, 0.1567, 0.2216, 0.1756, 0.213, 0.08831, 0.4162, 0.08831, 0.423, 0.1567, 0.3276, 0.1756, 0.319, 0.08831, 0.317, 0.3732, 0.3102, 0.4416, 0.213, 0.4416, 0.2216, 0.3542, 0.211, 0.1966, 0.2043, 0.2649, 0.107, 0.2649, 0.1156, 0.1776, 0.6277, 0.2732, 0.5309, 0.2637, 0.545, 0.2489, 0.6216, 0.2565, 0.7285, 0.622, 0.7285, 0.5534, 0.8253, 0.5438, 0.8253, 0.6316, 0.5309, 0.6161, 0.5481, 0.53, 0.5585, 0.5332, 0.545, 0.6013, 0.529, 0.01997, 0.5222, 0.08831, 0.4249, 0.08831, 0.4335, 0.0009907, 0.09827, 0.4416, 0.105, 0.5099, 0.009591, 0.5289, 0.0009907, 0.4416, 0.7956, 0.3739, 0.7956, 0.4426, 0.6988, 0.4521, 0.6988, 0.3644, 0.5309, 0.4325, 0.5309, 0.3638, 0.6277, 0.3542, 0.6277, 0.442, 0.5068, 0.7588, 0.5068, 0.8561, 0.4907, 0.8484, 0.4907, 0.7713, 0.5222, 0.4416, 0.529, 0.5099, 0.4335, 0.5289, 0.4249, 0.4416, 0.09827, 0.08831, 0.105, 0.1567, 0.009591, 0.1756, 0.0009907, 0.08831, 0.317, 0.01997, 0.3102, 0.08831, 0.213, 0.08831, 0.2216, 0.0009907, 0.423, 0.01997, 0.4162, 0.08831, 0.319, 0.08831, 0.3276, 0.0009907, 0.0009907, 0.6091, 0.0009907, 0.5404, 0.0978, 0.5309, 0.0978, 0.6186, 0.319, 0.7473, 0.319, 0.6786, 0.4158, 0.6691, 0.4158, 0.7568, 0.0978, 0.6186, 0.08068, 0.7047, 0.07023, 0.7015, 0.08378, 0.6334, 0.3102, 0.4416, 0.317, 0.5099, 0.2216, 0.5289, 0.213, 0.4416, 0.2043, 0.2649, 0.211, 0.3333, 0.1156, 0.3523, 0.107, 0.2649, 0.6277, 0.6256, 0.6277, 0.6943, 0.5309, 0.7038, 0.5309, 0.6161, 0.105, 0.3732, 0.09827, 0.4416, 0.0009907, 0.4416, 0.009591, 0.3542, 0.5222, 0.08831, 0.529, 0.1567, 0.4335, 0.1756, 0.4249, 0.08831, 0.4346, 0.8561, 0.3663, 0.8628, 0.3645, 0.8537, 0.4186, 0.8484, 0.9733, 0.6993, 0.9733, 0.7598, 0.9561, 0.7598, 0.9561, 0.6993, 0.4518, 0.9711, 0.3835, 0.9711, 0.3835, 0.9538, 0.4518, 0.9538, 0.2123, 0.6691, 0.2123, 0.7369, 0.2058, 0.7369, 0.2058, 0.6691, 0.8708, 0.9447, 0.803, 0.9447, 0.803, 0.9382, 0.8708, 0.9382, 0.6225, 0.9749, 0.6225, 0.9092, 0.6053, 0.9092, 0.6053, 0.9749, 0.9865, 0.3039, 0.9865, 0.3722, 0.9693, 0.3722, 0.9693, 0.3039, 0.288, 0.9688, 0.3654, 0.9688, 0.3654, 0.9623, 0.288, 0.9623, 0.9554, 0.1753, 0.8876, 0.1753, 0.8876, 0.1688, 0.9554, 0.1688, 0.8273, 0.9352, 0.8956, 0.9352, 0.8956, 0.9179, 0.8273, 0.9179, 0.9733, 0.6335, 0.9733, 0.6993, 0.9561, 0.6993, 0.9561, 0.6335, 0.9673, 0.3039, 0.9673, 0.3722, 0.95, 0.3722, 0.95, 0.3039, 0.2123, 0.7369, 0.2123, 0.8143, 0.2058, 0.8143, 0.2058, 0.7369, 0.803, 0.9447, 0.8708, 0.9447, 0.8708, 0.9382, 0.803, 0.9382, 0.107, 0.9548, 0.1753, 0.9548, 0.1753, 0.9376, 0.107, 0.9376, 0.9865, 0.2382, 0.9865, 0.3039, 0.9693, 0.3039, 0.9693, 0.2382, 0.6297, 0.9362, 0.7137, 0.9362, 0.7137, 0.9297, 0.6297, 0.9297, 0.8876, 0.1753, 0.8102, 0.1753, 0.8102, 0.1688, 0.8876, 0.1688, 0.756, 0.9193, 0.8244, 0.9193, 0.8244, 0.902, 0.756, 0.902, 0.8614, 0.9724, 0.7931, 0.9724, 0.7931, 0.9552, 0.8614, 0.9552, 0.9673, 0.2382, 0.9673, 0.3039, 0.95, 0.3039, 0.95, 0.2382, 0.801, 0.9277, 0.717, 0.9277, 0.717, 0.9212, 0.801, 0.9212, 0.8708, 0.9447, 0.9482, 0.9447, 0.9482, 0.9382, 0.8708, 0.9382, 0.526, 0.8272, 0.526, 0.7588, 0.5087, 0.7588, 0.5087, 0.8272, 0.9865, 0.1776, 0.9865, 0.2382, 0.9693, 0.2382, 0.9693, 0.1776, 0.7137, 0.9362, 0.801, 0.9362, 0.801, 0.9297, 0.7137, 0.9297, 0.8082, 0.1753, 0.7242, 0.1753, 0.7242, 0.1688, 0.8082, 0.1688, 0.6903, 0.9193, 0.756, 0.9193, 0.756, 0.902, 0.6903, 0.902, 0.107, 0.9633, 0.1943, 0.9633, 0.1943, 0.9568, 0.107, 0.9568, 0.9673, 0.1776, 0.9673, 0.2382, 0.95, 0.2382, 0.95, 0.1776, 0.717, 0.9277, 0.6297, 0.9277, 0.6297, 0.9212, 0.717, 0.9212, 0.6297, 0.9447, 0.7137, 0.9447, 0.7137, 0.9382, 0.6297, 0.9382, 0.526, 0.8929, 0.526, 0.8272, 0.5087, 0.8272, 0.5087, 0.8929, 0.9507, 0.9352, 0.8976, 0.9352, 0.8976, 0.9179, 0.9507, 0.9179, 0.1011, 0.9553, 0.1011, 0.8679, 0.09458, 0.8679, 0.09458, 0.9553, 0.7242, 0.1753, 0.6369, 0.1753, 0.6369, 0.1688, 0.7242, 0.1688, 0.6297, 0.9193, 0.6903, 0.9193, 0.6903, 0.902, 0.6297, 0.902, 0.6297, 0.9617, 0.7137, 0.9617, 0.7137, 0.9552, 0.6297, 0.9552, 0.9165, 0.9724, 0.8634, 0.9724, 0.8634, 0.9552, 0.9165, 0.9552, 0.9593, 0.4512, 0.8719, 0.4512, 0.8719, 0.4447, 0.9593, 0.4447, 0.7137, 0.9447, 0.801, 0.9447, 0.801, 0.9382, 0.7137, 0.9382, 0.526, 0.9535, 0.526, 0.8929, 0.5087, 0.8929, 0.5087, 0.9535, 0.2202, 0.9604, 0.3041, 0.9604, 0.3041, 0.9538, 0.2202, 0.9538, 0.988, 0.5748, 0.988, 0.6279, 0.9707, 0.6279, 0.9707, 0.5748, 0.5061, 0.8648, 0.5061, 0.9521, 0.4996, 0.9521, 0.4996, 0.8648, 0.9184, 0.9724, 0.9715, 0.9724, 0.9715, 0.9552, 0.9184, 0.9552, 0.7137, 0.9617, 0.7911, 0.9617, 0.7911, 0.9552, 0.7137, 0.9552, 0.0926, 0.8495, 0.0926, 0.7964, 0.07536, 0.7964, 0.07536, 0.8495, 0.7911, 0.9532, 0.7071, 0.9532, 0.7071, 0.9467, 0.7911, 0.9467, 0.4729, 0.9727, 0.526, 0.9727, 0.526, 0.9554, 0.4729, 0.9554, 0.988, 0.5143, 0.988, 0.5748, 0.9707, 0.5748, 0.9707, 0.5143, 0.3041, 0.9604, 0.3815, 0.9604, 0.3815, 0.9538, 0.3041, 0.9538, 0.9544, 0.9532, 0.8704, 0.9532, 0.8704, 0.9467, 0.9544, 0.9467, 0.6225, 0.8486, 0.6225, 0.7955, 0.6053, 0.7955, 0.6053, 0.8486, 0.8037, 0.8808, 0.8037, 0.813, 0.7972, 0.813, 0.7972, 0.8808, 0.0926, 0.91, 0.0926, 0.8495, 0.07536, 0.8495, 0.07536, 0.91, 0.7071, 0.9532, 0.6297, 0.9532, 0.6297, 0.9467, 0.7071, 0.9467, 0.9733, 0.7598, 0.9733, 0.8129, 0.9561, 0.8129, 0.9561, 0.7598, 0.988, 0.4485, 0.988, 0.5143, 0.9707, 0.5143, 0.9707, 0.4485, 0.2123, 0.7369, 0.2123, 0.6691, 0.2058, 0.6691, 0.2058, 0.7369, 0.8704, 0.9532, 0.7931, 0.9532, 0.7931, 0.9467, 0.8704, 0.9467, 0.6225, 0.9092, 0.6225, 0.8486, 0.6053, 0.8486, 0.6053, 0.9092, 0.2202, 0.9688, 0.288, 0.9688, 0.288, 0.9623, 0.2202, 0.9623, 0.8697, 0.373, 0.8697, 0.4408, 0.8632, 0.4408, 0.8632, 0.373, 0.0926, 0.9757, 0.0926, 0.91, 0.07536, 0.91, 0.07536, 0.9757, 0.9541, 0.7118, 0.9541, 0.7878, 0.9017, 0.7877, 0.9017, 0.7117, 0.4976, 0.934, 0.4976, 0.8648, 0.4455, 0.8648, 0.4455, 0.934, 0.2857, 0.8827, 0.2857, 0.9519, 0.2336, 0.9519, 0.2336, 0.8827, 0.2472, 0.5449, 0.2472, 0.599, 0.1951, 0.599, 0.1951, 0.5449, 0.9541, 0.6335, 0.9541, 0.7096, 0.9017, 0.7097, 0.9017, 0.6337, 0.3579, 0.8827, 0.3579, 0.9519, 0.3058, 0.9519, 0.3058, 0.8827, 0.317, 0.5449, 0.317, 0.599, 0.2649, 0.599, 0.2649, 0.5449, 0.9578, 0.9049, 0.9578, 0.8289, 0.9054, 0.829, 0.9054, 0.9051, 0.5068, 0.8561, 0.4384, 0.8628, 0.4366, 0.8537, 0.4907, 0.8484, 0.5309, 0.2637, 0.5481, 0.1776, 0.5585, 0.1808, 0.545, 0.2489, 0.6277, 0.6256, 0.5309, 0.6161, 0.545, 0.6013, 0.6216, 0.6089, 0.3625, 0.7588, 0.3625, 0.8561, 0.3464, 0.8484, 0.3464, 0.7713, 0.7952, 0.8139, 0.7952, 0.8826, 0.7859, 0.8674, 0.7859, 0.813, 0.5309, 0.4325, 0.6277, 0.442, 0.6137, 0.4567, 0.5371, 0.4492, 0.09458, 0.865, 0.09458, 0.7964, 0.1039, 0.8116, 0.1039, 0.866, 0.5274, 0.6691, 0.5274, 0.7568, 0.5165, 0.7397, 0.5165, 0.6702, 0.2903, 0.8561, 0.222, 0.8628, 0.2202, 0.8537, 0.2743, 0.8484, 0.4346, 0.7588, 0.4346, 0.8561, 0.4186, 0.8484, 0.4186, 0.7713, 0.6277, 0.442, 0.6106, 0.528, 0.6002, 0.5249, 0.6137, 0.4567, 0.2903, 0.7588, 0.2903, 0.8561, 0.2743, 0.8484, 0.2743, 0.7713, 0.8243, 0.09163, 0.8243, 0.1603, 0.815, 0.1451, 0.815, 0.09072, 0.9753, 0.8202, 0.9753, 0.7325, 0.9862, 0.7497, 0.9862, 0.8192, 0.0009907, 0.6091, 0.0978, 0.6186, 0.08378, 0.6334, 0.007127, 0.6258, 0.9881, 0.8202, 0.9881, 0.7325, 0.999, 0.7497, 0.999, 0.8192, 0.3346, 0.599, 0.3346, 0.5449, 0.319, 0.5309, 0.319, 0.599, 0.5853, 0.9071, 0.5853, 0.9841, 0.6008, 0.9902, 0.6008, 0.8932, 0.1227, 0.599, 0.1227, 0.5449, 0.107, 0.5309, 0.107, 0.599, 0.9788, 0.08407, 0.9788, 0.007043, 0.9633, 0.0009907, 0.9633, 0.09796, 0.2006, 0.9395, 0.2006, 0.8624, 0.1851, 0.8486, 0.1851, 0.9455, 0.1951, 0.599, 0.1951, 0.6531, 0.1794, 0.6671, 0.1794, 0.599, 0.9598, 0.835, 0.9598, 0.912, 0.9753, 0.9259, 0.9753, 0.8289, 0.4455, 0.934, 0.4455, 0.8648, 0.432, 0.8648, 0.432, 0.9519, 0.2472, 0.599, 0.2472, 0.6531, 0.1951, 0.6531, 0.1951, 0.599, 0.85, 0.449, 0.85, 0.373, 0.7976, 0.3731, 0.7976, 0.4491, 0.5834, 0.9694, 0.5834, 0.8933, 0.5309, 0.8932, 0.5309, 0.9692, 0.1748, 0.599, 0.1748, 0.5449, 0.1227, 0.5449, 0.1227, 0.599, 0.9687, 0.5518, 0.9687, 0.6278, 0.9163, 0.6279, 0.9163, 0.5519, 0.3867, 0.599, 0.3867, 0.5449, 0.3346, 0.5449, 0.3346, 0.599, 0.9144, 0.6174, 0.8452, 0.6174, 0.8452, 0.5653, 0.9144, 0.5653, 0.317, 0.599, 0.317, 0.6531, 0.2649, 0.6531, 0.2649, 0.599, 0.813, 0.1563, 0.7439, 0.1563, 0.7439, 0.1042, 0.813, 0.1042, 0.9613, 0.001103, 0.9613, 0.07713, 0.9089, 0.07701, 0.9089, 0.0009907, 0.9672, 0.5411, 0.9672, 0.472, 0.9151, 0.472, 0.9151, 0.5411, 0.05341, 0.9702, 0.05341, 0.8942, 0.0009907, 0.8941, 0.0009907, 0.9701, 0.43, 0.9519, 0.43, 0.8827, 0.3779, 0.8827, 0.3779, 0.9519, 0.1748, 0.6531, 0.1748, 0.599, 0.1227, 0.599, 0.1227, 0.6531, 0.3867, 0.6531, 0.3867, 0.599, 0.3346, 0.599, 0.3346, 0.6531, 0.8524, 0.1643, 0.9215, 0.1643, 0.9215, 0.1122, 0.8524, 0.1122, 0.724, 0.1668, 0.6369, 0.1668, 0.7106, 0.09072, 0.724, 0.09072, 0.6968, 0.2457, 0.6968, 0.3139, 0.6297, 0.2562, 0.6297, 0.2457, 0.9034, 0.8289, 0.9034, 0.916, 0.8273, 0.8423, 0.8273, 0.8289, 0.5248, 0.599, 0.5248, 0.5309, 0.4578, 0.5885, 0.4578, 0.599, 0.8997, 0.7312, 0.8997, 0.8269, 0.8273, 0.7834, 0.8273, 0.7687, 0.4558, 0.599, 0.4558, 0.5309, 0.3887, 0.5885, 0.3887, 0.599, 0.8997, 0.5498, 0.8997, 0.4541, 0.8273, 0.4977, 0.8273, 0.5123, 0.87, 0.2733, 0.87, 0.1776, 0.7976, 0.2151, 0.7976, 0.2297, 0.9144, 0.5653, 0.8452, 0.5653, 0.8273, 0.5518, 0.9144, 0.5518, 0.2649, 0.599, 0.2649, 0.6531, 0.2492, 0.6671, 0.2492, 0.599, 0.813, 0.1042, 0.7439, 0.1042, 0.726, 0.09072, 0.813, 0.09072, 0.9928, 0.9198, 0.9928, 0.8428, 0.9773, 0.8289, 0.9773, 0.9259, 0.9151, 0.5411, 0.9151, 0.472, 0.9017, 0.4541, 0.9017, 0.5411, 0.07088, 0.9771, 0.07088, 0.9001, 0.05539, 0.8941, 0.05539, 0.991, 0.3779, 0.9519, 0.3779, 0.8827, 0.3645, 0.8648, 0.3645, 0.9519, 0.1227, 0.6531, 0.1227, 0.599, 0.107, 0.599, 0.107, 0.6671, 0.3346, 0.6531, 0.3346, 0.599, 0.319, 0.599, 0.319, 0.6671, 0.8524, 0.1122, 0.9215, 0.1122, 0.9215, 0.09868, 0.8345, 0.09868, 0.218, 0.9395, 0.218, 0.8624, 0.2026, 0.8486, 0.2026, 0.9455, 0.2649, 0.5449, 0.2649, 0.599, 0.2492, 0.599, 0.2492, 0.5309, 0.3058, 0.8827, 0.3058, 0.9519, 0.2923, 0.9519, 0.2923, 0.8648, 0.9753, 0.6474, 0.9753, 0.7245, 0.9908, 0.7305, 0.9908, 0.6335, 0.1951, 0.5449, 0.1951, 0.599, 0.1794, 0.599, 0.1794, 0.5309, 0.2336, 0.8827, 0.2336, 0.9519, 0.2202, 0.9519, 0.2202, 0.8648, 0.8216, 0.8732, 0.8205, 0.8837, 0.8057, 0.8837, 0.807, 0.8703, 0.9176, 0.7927, 0.9165, 0.8031, 0.9017, 0.8031, 0.903, 0.7898, 0.9165, 0.8031, 0.9176, 0.8136, 0.903, 0.8165, 0.9017, 0.8031, 0.8205, 0.855, 0.8216, 0.8655, 0.807, 0.8684, 0.8057, 0.855, 0.8216, 0.8159, 0.8205, 0.8263, 0.8057, 0.8263, 0.807, 0.813, 0.8205, 0.8837, 0.8216, 0.8941, 0.807, 0.897, 0.8057, 0.8837, 0.8216, 0.8446, 0.8205, 0.855, 0.8057, 0.855, 0.807, 0.8417, 0.8205, 0.8263, 0.8216, 0.8368, 0.807, 0.8397, 0.8057, 0.8263, 0.8997, 0.6335, 0.8997, 0.7293, 0.8273, 0.6918, 0.8273, 0.6771, 0.9481, 0.3537, 0.9481, 0.2666, 0.8719, 0.3403, 0.8719, 0.3537, 0.9069, 0.0967, 0.9069, 0.0009907, 0.8345, 0.04457, 0.8345, 0.05924, 0.1831, 0.9356, 0.1831, 0.8486, 0.107, 0.9223, 0.107, 0.9356, 0.4558, 0.6671, 0.4558, 0.599, 0.3887, 0.599, 0.3887, 0.6094, 0.5248, 0.6671, 0.5248, 0.599, 0.4578, 0.599, 0.4578, 0.6094, 0.9481, 0.4427, 0.9481, 0.3557, 0.8719, 0.3557, 0.8719, 0.369, 0.87, 0.371, 0.87, 0.2753, 0.7976, 0.3128, 0.7976, 0.3274, 0.6968, 0.1776, 0.6968, 0.2457, 0.6297, 0.2457, 0.6297, 0.2353, 0.784, 0.813, 0.784, 0.9, 0.7078, 0.9, 0.7078, 0.8867, 0.6033, 0.7955, 0.6033, 0.8912, 0.5309, 0.8477, 0.5309, 0.833, 0.6297, 0.4521, 0.6297, 0.384, 0.6968, 0.384, 0.6968, 0.3944, 0.7058, 0.813, 0.7058, 0.9, 0.6297, 0.9, 0.6297, 0.8867, 0.9481, 0.2647, 0.9481, 0.1776, 0.8719, 0.1776, 0.8719, 0.191, 0.07338, 0.7964, 0.07338, 0.8921, 0.0009907, 0.8546, 0.0009907, 0.84, 0.6297, 0.384, 0.6297, 0.3159, 0.6968, 0.3735, 0.6968, 0.384])
me_circle_001.use_remesh_preserve_volume = False
me_circle_001.use_remesh_preserve_attributes = False
me_circle_001.use_mirror_vertex_groups = False
me_circle_001.update()
me_circle_002 = bpy.data.meshes.new('Circle.002')
me_circle_002.from_pydata([(1.847e-07, 2.695, 0.0), (-0.5257, 2.643, 0.0), (-1.031, 2.49, 0.0), (-1.497, 2.241, 0.0), (-1.905, 1.905, 0.0), (-2.241, 1.497, 0.0), (-2.49, 1.031, 0.0), (-2.643, 0.5257, 0.0), (-2.695, -2.936e-07, 0.0), (-2.643, -0.5257, 0.0), (-2.49, -1.031, 0.0), (-2.241, -1.497, 0.0), (-1.905, -1.905, 0.0), (-1.497, -2.241, 0.0), (-1.031, -2.49, 0.0), (-0.5257, -2.643, 0.0), (1.063e-06, -2.695, 0.0), (0.5257, -2.643, 0.0), (1.031, -2.49, 0.0), (1.497, -2.241, 0.0), (1.905, -1.905, 0.0), (2.241, -1.497, 0.0), (2.49, -1.031, 0.0), (2.643, -0.5257, 0.0), (2.695, 2.105e-06, 0.0), (2.643, 0.5257, 0.0), (2.49, 1.031, 0.0), (2.241, 1.497, 0.0), (1.905, 1.905, 0.0), (1.497, 2.241, 0.0), (1.031, 2.49, 0.0), (0.5257, 2.643, 0.0), (2.302e-07, 3.443, 0.0), (-0.6717, 3.377, 0.0), (-1.318, 3.181, 0.0), (-1.913, 2.863, 0.0), (-2.435, 2.435, 0.0), (-2.863, 1.913, 0.0), (-3.181, 1.318, 0.0), (-3.377, 0.6717, 0.0), (-3.443, -4.661e-07, 0.0), (-3.377, -0.6717, 0.0), (-3.181, -1.318, 0.0), (-2.863, -1.913, 0.0), (-2.435, -2.435, 0.0), (-1.913, -2.863, 0.0), (-1.318, -3.181, 0.0), (-0.6717, -3.377, 0.0), (1.352e-06, -3.443, 0.0), (0.6717, -3.377, 0.0), (1.318, -3.181, 0.0), (1.913, -2.863, 0.0), (2.435, -2.435, 0.0), (2.863, -1.913, 0.0), (3.181, -1.318, 0.0), (3.377, -0.6717, 0.0), (3.443, 2.599e-06, 0.0), (3.377, 0.6717, 0.0), (3.181, 1.318, 0.0), (2.863, 1.913, 0.0), (2.435, 2.435, 0.0), (1.913, 2.863, 0.0), (1.318, 3.181, 0.0), (0.6717, 3.377, 0.0), (1.847e-07, 2.695, 0.2001), (-0.5257, 2.643, 0.2001), (-1.031, 2.49, 0.2001), (-1.497, 2.241, 0.2001), (-1.905, 1.905, 0.2001), (-2.241, 1.497, 0.2001), (-2.49, 1.031, 0.2001), (-2.643, 0.5257, 0.2001), (-2.695, -2.936e-07, 0.2001), (-2.643, -0.5257, 0.2001), (-2.49, -1.031, 0.2001), (-2.241, -1.497, 0.2001), (-1.905, -1.905, 0.2001), (-1.497, -2.241, 0.2001), (-1.031, -2.49, 0.2001), (-0.5257, -2.643, 0.2001), (1.063e-06, -2.695, 0.2001), (0.5257, -2.643, 0.2001), (1.031, -2.49, 0.2001), (1.497, -2.241, 0.2001), (1.905, -1.905, 0.2001), (2.241, -1.497, 0.2001), (2.49, -1.031, 0.2001), (2.643, -0.5257, 0.2001), (2.695, 2.105e-06, 0.2001), (2.643, 0.5257, 0.2001), (2.49, 1.031, 0.2001), (2.241, 1.497, 0.2001), (1.905, 1.905, 0.2001), (1.497, 2.241, 0.2001), (1.031, 2.49, 0.2001), (0.5257, 2.643, 0.2001), (2.302e-07, 3.443, 0.3498), (-0.6717, 3.377, 0.3498), (-1.318, 3.181, 0.3498), (-1.913, 2.863, 0.3498), (-2.435, 2.435, 0.3498), (-2.863, 1.913, 0.3498), (-3.181, 1.318, 0.3498), (-3.377, 0.6717, 0.3498), (-3.443, -4.661e-07, 0.3498), (-3.377, -0.6717, 0.3498), (-3.181, -1.318, 0.3498), (-2.863, -1.913, 0.3498), (-2.435, -2.435, 0.3498), (-1.913, -2.863, 0.3498), (-1.318, -3.181, 0.3498), (-0.6717, -3.377, 0.3498), (1.352e-06, -3.443, 0.3498), (0.6717, -3.377, 0.3498), (1.318, -3.181, 0.3498), (1.913, -2.863, 0.3498), (2.435, -2.435, 0.3498), (2.863, -1.913, 0.3498), (3.181, -1.318, 0.3498), (3.377, -0.6717, 0.3498), (3.443, 2.599e-06, 0.3498), (3.377, 0.6717, 0.3498), (3.181, 1.318, 0.3498), (2.863, 1.913, 0.3498), (2.435, 2.435, 0.3498), (1.913, 2.863, 0.3498), (1.318, 3.181, 0.3498), (0.6717, 3.377, 0.3498), (-0.3982, 2.739, 0.2183), (-9.138e-08, 2.778, 0.2183), (-2.539, 1.13, 0.2183), (-2.35, 1.483, 0.2183), (-2.778, -3.127e-07, 0.2183), (-2.739, 0.3982, 0.2183), (-2.739, -0.3982, 0.2183), (-2.35, -1.483, 0.2183), (-2.539, -1.13, 0.2183), (1.098e-06, -2.778, 0.2183), (-0.3982, -2.739, 0.2183), (0.3982, -2.739, 0.2183), (2.539, -1.13, 0.2183), (2.35, -1.483, 0.2183), (2.778, 2.155e-06, 0.2183), (2.739, -0.3982, 0.2183), (2.739, 0.3982, 0.2183), (2.35, 1.483, 0.2183), (2.539, 1.13, 0.2183), (0.3982, 2.739, 0.2183), (-0.5088, 3.295, 0.3316), (-5.684e-08, 3.345, 0.3316), (-3.063, 1.347, 0.3316), (-2.822, 1.798, 0.3316), (-3.345, -4.434e-07, 0.3316), (-3.295, 0.5088, 0.3316), (-3.295, -0.5088, 0.3316), (-2.822, -1.798, 0.3316), (-3.063, -1.347, 0.3316), (1.317e-06, -3.345, 0.3316), (-0.5088, -3.295, 0.3316), (0.5088, -3.295, 0.3316), (3.063, -1.347, 0.3316), (2.822, -1.798, 0.3316), (3.345, 2.529e-06, 0.3316), (3.295, -0.5088, 0.3316), (3.295, 0.5088, 0.3316), (2.822, 1.798, 0.3316), (3.063, 1.347, 0.3316), (0.5088, 3.295, 0.3316), (-0.3982, 2.686, 0.483), (-6.221e-08, 2.725, 0.483), (-2.492, 1.105, 0.483), (-2.304, 1.458, 0.483), (-2.725, -3.127e-07, 0.483), (-2.686, 0.3982, 0.483), (-2.686, -0.3982, 0.483), (-2.304, -1.458, 0.483), (-2.492, -1.105, 0.483), (1.079e-06, -2.725, 0.483), (-0.3982, -2.686, 0.483), (0.3982, -2.686, 0.483), (2.492, -1.105, 0.483), (2.304, -1.458, 0.483), (2.725, 2.105e-06, 0.483), (2.686, -0.3982, 0.483), (2.686, 0.3982, 0.483), (2.304, 1.458, 0.483), (2.492, 1.105, 0.483), (0.3982, 2.686, 0.483), (-0.5088, 3.242, 0.5963), (-2.767e-08, 3.292, 0.5963), (-3.016, 1.322, 0.5963), (-2.775, 1.773, 0.5963), (-3.292, -4.434e-07, 0.5963), (-3.242, 0.5088, 0.5963), (-3.242, -0.5088, 0.5963), (-2.775, -1.773, 0.5963), (-3.016, -1.322, 0.5963), (1.298e-06, -3.292, 0.5963), (-0.5088, -3.242, 0.5963), (0.5088, -3.242, 0.5963), (3.016, -1.322, 0.5963), (2.775, -1.773, 0.5963), (3.292, 2.479e-06, 0.5963), (3.242, -0.5088, 0.5963), (3.242, 0.5088, 0.5963), (2.775, 1.773, 0.5963), (3.016, 1.322, 0.5963), (0.5088, 3.242, 0.5963), (-0.3138, 2.75, 0.495), (-2.449e-07, 2.781, 0.495), (-2.525, 1.171, 0.495), (-2.376, 1.449, 0.495), (-2.781, -3.238e-07, 0.495), (-2.75, 0.3138, 0.495), (-2.75, -0.3138, 0.495), (-2.376, -1.449, 0.495), (-2.525, -1.171, 0.495), (1.1e-06, -2.781, 0.495), (-0.3138, -2.75, 0.495), (0.3138, -2.75, 0.495), (2.525, -1.171, 0.495), (2.376, -1.449, 0.495), (2.781, 2.136e-06, 0.495), (2.75, -0.3138, 0.495), (2.75, 0.3138, 0.495), (2.376, 1.449, 0.495), (2.525, 1.171, 0.495), (0.3138, 2.75, 0.495), (-0.401, 3.188, 0.5843), (-2.177e-07, 3.227, 0.5843), (-2.938, 1.342, 0.5843), (-2.748, 1.697, 0.5843), (-3.227, -4.268e-07, 0.5843), (-3.188, 0.401, 0.5843), (-3.188, -0.401, 0.5843), (-2.748, -1.697, 0.5843), (-2.938, -1.342, 0.5843), (1.272e-06, -3.227, 0.5843), (-0.401, -3.188, 0.5843), (0.401, -3.188, 0.5843), (2.938, -1.342, 0.5843), (2.748, -1.697, 0.5843), (3.227, 2.43e-06, 0.5843), (3.188, -0.4009, 0.5843), (3.188, 0.401, 0.5843), (2.748, 1.697, 0.5843), (2.938, 1.342, 0.5843), (0.4009, 3.188, 0.5843), (-0.3138, 2.788, 0.3025), (-2.615e-07, 2.819, 0.3025), (-2.559, 1.189, 0.3025), (-2.41, 1.467, 0.3025), (-2.819, -3.238e-07, 0.3025), (-2.788, 0.3138, 0.3025), (-2.788, -0.3138, 0.3025), (-2.41, -1.467, 0.3025), (-2.559, -1.189, 0.3025), (1.112e-06, -2.819, 0.3025), (-0.3138, -2.788, 0.3025), (0.3138, -2.788, 0.3025), (2.559, -1.189, 0.3025), (2.41, -1.467, 0.3025), (2.819, 2.169e-06, 0.3025), (2.788, -0.3138, 0.3025), (2.788, 0.3138, 0.3025), (2.41, 1.467, 0.3025), (2.559, 1.189, 0.3025), (0.3138, 2.788, 0.3025), (-0.401, 3.226, 0.3918), (-2.343e-07, 3.266, 0.3918), (-2.972, 1.36, 0.3918), (-2.782, 1.715, 0.3918), (-3.266, -4.268e-07, 0.3918), (-3.226, 0.401, 0.3918), (-3.226, -0.401, 0.3918), (-2.782, -1.715, 0.3918), (-2.972, -1.36, 0.3918), (1.285e-06, -3.266, 0.3918), (-0.401, -3.226, 0.3918), (0.401, -3.226, 0.3918), (2.972, -1.36, 0.3918), (2.782, -1.715, 0.3918), (3.266, 2.464e-06, 0.3918), (3.226, -0.4009, 0.3918), (3.226, 0.401, 0.3918), (2.782, 1.715, 0.3918), (2.972, 1.36, 0.3918), (0.4009, 3.226, 0.3918)], [], [(25, 57, 56, 24), (3, 35, 34, 2), (14, 46, 45, 13), (23, 55, 54, 22), (1, 33, 32, 0), (12, 44, 43, 11), (0, 32, 63, 31), (21, 53, 52, 20), (10, 42, 41, 9), (30, 62, 61, 29), (19, 51, 50, 18), (8, 40, 39, 7), (28, 60, 59, 27), (17, 49, 48, 16), (6, 38, 37, 5), (26, 58, 57, 25), (4, 36, 35, 3), (15, 47, 46, 14), (24, 56, 55, 23), (2, 34, 33, 1), (13, 45, 44, 12), (22, 54, 53, 21), (11, 43, 42, 10), (31, 63, 62, 30), (20, 52, 51, 19), (9, 41, 40, 8), (29, 61, 60, 28), (18, 50, 49, 17), (7, 39, 38, 6), (27, 59, 58, 26), (5, 37, 36, 4), (16, 48, 47, 15), (86, 85, 141, 140), (67, 66, 98, 99), (78, 77, 109, 110), (87, 86, 118, 119), (97, 65, 128, 148), (76, 75, 107, 108), (119, 120, 162, 163), (85, 84, 116, 117), (74, 73, 105, 106), (94, 93, 125, 126), (83, 82, 114, 115), (113, 81, 139, 159), (92, 91, 123, 124), (64, 95, 147, 129), (112, 113, 159, 157), (90, 89, 121, 122), (68, 67, 99, 100), (79, 78, 110, 111), (107, 75, 135, 155), (66, 65, 97, 98), (77, 76, 108, 109), (72, 71, 133, 132), (122, 123, 165, 166), (95, 94, 126, 127), (84, 83, 115, 116), (89, 88, 142, 144), (93, 92, 124, 125), (82, 81, 113, 114), (71, 70, 102, 103), (69, 101, 151, 131), (69, 68, 100, 101), (65, 64, 129, 128), (61, 62, 126, 125), (25, 24, 88, 89), (3, 2, 66, 67), (39, 40, 104, 103), (54, 55, 119, 118), (18, 17, 81, 82), (32, 33, 97, 96), (47, 48, 112, 111), (11, 10, 74, 75), (62, 63, 127, 126), (26, 25, 89, 90), (40, 41, 105, 104), (4, 3, 67, 68), (55, 56, 120, 119), (19, 18, 82, 83), (33, 34, 98, 97), (12, 11, 75, 76), (48, 49, 113, 112), (63, 32, 96, 127), (27, 26, 90, 91), (5, 4, 68, 69), (41, 42, 106, 105), (56, 57, 121, 120), (20, 19, 83, 84), (34, 35, 99, 98), (13, 12, 76, 77), (49, 50, 114, 113), (28, 27, 91, 92), (6, 5, 69, 70), (42, 43, 107, 106), (57, 58, 122, 121), (21, 20, 84, 85), (35, 36, 100, 99), (14, 13, 77, 78), (50, 51, 115, 114), (29, 28, 92, 93), (7, 6, 70, 71), (43, 44, 108, 107), (58, 59, 123, 122), (22, 21, 85, 86), (36, 37, 101, 100), (15, 14, 78, 79), (51, 52, 116, 115), (30, 29, 93, 94), (8, 7, 71, 72), (44, 45, 109, 108), (59, 60, 124, 123), (23, 22, 86, 87), (1, 0, 64, 65), (37, 38, 102, 101), (52, 53, 117, 116), (16, 15, 79, 80), (31, 30, 94, 95), (9, 8, 72, 73), (45, 46, 110, 109), (60, 61, 125, 124), (24, 23, 87, 88), (2, 1, 65, 66), (38, 39, 103, 102), (53, 54, 118, 117), (17, 16, 80, 81), (0, 31, 95, 64), (10, 9, 73, 74), (46, 47, 111, 110), (135, 136, 176, 175), (159, 139, 179, 199), (153, 152, 192, 193), (147, 167, 207, 187), (164, 144, 184, 204), (140, 141, 181, 180), (131, 151, 191, 171), (154, 134, 174, 194), (158, 157, 197, 198), (128, 129, 169, 168), (145, 146, 186, 185), (160, 140, 180, 200), (74, 106, 156, 136), (71, 103, 153, 133), (90, 122, 166, 146), (73, 72, 132, 134), (95, 127, 167, 147), (106, 107, 155, 156), (80, 79, 138, 137), (96, 97, 148, 149), (103, 104, 152, 153), (120, 121, 164, 162), (70, 69, 131, 130), (127, 96, 149, 167), (105, 73, 134, 154), (87, 119, 163, 143), (117, 118, 160, 161), (85, 117, 161, 141), (91, 90, 146, 145), (81, 80, 137, 139), (102, 70, 130, 150), (88, 87, 143, 142), (104, 105, 154, 152), (111, 112, 157, 158), (121, 89, 144, 164), (123, 91, 145, 165), (101, 102, 150, 151), (118, 86, 140, 160), (79, 111, 158, 138), (75, 74, 136, 135), (196, 195, 235, 236), (184, 182, 222, 224), (183, 203, 243, 223), (178, 198, 238, 218), (173, 193, 233, 213), (201, 200, 240, 241), (172, 173, 213, 212), (189, 188, 228, 229), (206, 205, 245, 246), (177, 178, 218, 217), (181, 201, 241, 221), (192, 194, 234, 232), (162, 164, 204, 202), (129, 147, 187, 169), (148, 128, 168, 188), (157, 159, 199, 197), (130, 131, 171, 170), (146, 166, 206, 186), (142, 143, 183, 182), (152, 154, 194, 192), (141, 161, 201, 181), (137, 138, 178, 177), (166, 165, 205, 206), (149, 148, 188, 189), (132, 133, 173, 172), (161, 160, 200, 201), (133, 153, 193, 173), (138, 158, 198, 178), (144, 142, 182, 184), (143, 163, 203, 183), (156, 155, 195, 196), (136, 156, 196, 176), (150, 130, 170, 190), (139, 137, 177, 179), (167, 149, 189, 207), (151, 150, 190, 191), (155, 135, 175, 195), (165, 145, 185, 205), (163, 162, 202, 203), (134, 132, 172, 174), (233, 232, 272, 273), (244, 224, 264, 284), (220, 221, 261, 260), (211, 231, 271, 251), (238, 237, 277, 278), (208, 209, 249, 248), (234, 214, 254, 274), (240, 220, 260, 280), (225, 226, 266, 265), (243, 242, 282, 283), (214, 212, 252, 254), (245, 225, 265, 285), (176, 196, 236, 216), (190, 170, 210, 230), (179, 177, 217, 219), (207, 189, 229, 247), (191, 190, 230, 231), (195, 175, 215, 235), (205, 185, 225, 245), (174, 172, 212, 214), (203, 202, 242, 243), (185, 186, 226, 225), (200, 180, 220, 240), (198, 197, 237, 238), (194, 174, 214, 234), (168, 169, 209, 208), (171, 191, 231, 211), (204, 184, 224, 244), (180, 181, 221, 220), (193, 192, 232, 233), (187, 207, 247, 227), (199, 179, 219, 239), (175, 176, 216, 215), (202, 204, 244, 242), (188, 168, 208, 228), (169, 187, 227, 209), (170, 171, 211, 210), (197, 199, 239, 237), (186, 206, 246, 226), (182, 183, 223, 222), (264, 262, 282, 284), (248, 249, 269, 268), (249, 267, 287, 269), (252, 253, 273, 272), (259, 257, 277, 279), (250, 251, 271, 270), (262, 263, 283, 282), (260, 261, 281, 280), (255, 256, 276, 275), (254, 252, 272, 274), (265, 266, 286, 285), (257, 258, 278, 277), (227, 247, 287, 267), (239, 219, 259, 279), (242, 244, 284, 282), (215, 216, 256, 255), (209, 227, 267, 249), (228, 208, 248, 268), (210, 211, 251, 250), (237, 239, 279, 277), (226, 246, 286, 266), (222, 223, 263, 262), (221, 241, 281, 261), (232, 234, 274, 272), (217, 218, 258, 257), (246, 245, 285, 286), (229, 228, 268, 269), (213, 233, 273, 253), (212, 213, 253, 252), (241, 240, 280, 281), (218, 238, 278, 258), (224, 222, 262, 264), (223, 243, 283, 263), (236, 235, 275, 276), (216, 236, 276, 256), (230, 210, 250, 270), (247, 229, 269, 287), (219, 217, 257, 259), (231, 230, 270, 271), (235, 215, 255, 275)])
_uv = me_circle_002.uv_layers.new(name='UVMap')
_uv.uv.foreach_set('vector', [0.4421, 0.4004, 0.3599, 0.3755, 0.3447, 0.4515, 0.4303, 0.4599, 0.2088, 0.5922, 0.1232, 0.6006, 0.1384, 0.6766, 0.2206, 0.6517, 0.6109, 0.0414, 0.5351, 0.0008932, 0.5054, 0.0725, 0.5877, 0.09745, 0.4303, 0.5206, 0.3447, 0.529, 0.3599, 0.605, 0.4421, 0.5801, 0.6404, 0.4004, 0.5581, 0.3755, 0.543, 0.4515, 0.6285, 0.4599, 0.5758, 0.1569, 0.4903, 0.1485, 0.4903, 0.226, 0.5758, 0.2176, 0.6285, 0.4599, 0.543, 0.4515, 0.543, 0.529, 0.6285, 0.5206, 0.2206, 0.09745, 0.1384, 0.0725, 0.1232, 0.1485, 0.2088, 0.1569, 0.5877, 0.2771, 0.5054, 0.3021, 0.5351, 0.3737, 0.6109, 0.3332, 0.7332, 0.0414, 0.6575, 0.0008932, 0.6278, 0.0725, 0.71, 0.09745, 0.2088, 0.2176, 0.1232, 0.226, 0.1384, 0.3021, 0.2206, 0.2771, 0.5294, 0.4599, 0.4439, 0.4515, 0.4439, 0.529, 0.5294, 0.5206, 0.6982, 0.1569, 0.6127, 0.1485, 0.6127, 0.226, 0.6982, 0.2176, 0.343, 0.4004, 0.2607, 0.3755, 0.2456, 0.4515, 0.3311, 0.4599, 0.2438, 0.416, 0.168, 0.3755, 0.1384, 0.4471, 0.2206, 0.472, 0.71, 0.2771, 0.6278, 0.3021, 0.6575, 0.3737, 0.7332, 0.3332, 0.2088, 0.5315, 0.1232, 0.5231, 0.1232, 0.6006, 0.2088, 0.5922, 0.3311, 0.5206, 0.2456, 0.529, 0.2607, 0.605, 0.343, 0.5801, 0.4303, 0.4599, 0.3447, 0.4515, 0.3447, 0.529, 0.4303, 0.5206, 0.2206, 0.6517, 0.1384, 0.6766, 0.168, 0.7482, 0.2438, 0.7077, 0.5877, 0.09745, 0.5054, 0.0725, 0.4903, 0.1485, 0.5758, 0.1569, 0.2438, 0.0414, 0.168, 0.0008932, 0.1384, 0.0725, 0.2206, 0.09745, 0.5758, 0.2176, 0.4903, 0.226, 0.5054, 0.3021, 0.5877, 0.2771, 0.6285, 0.5206, 0.543, 0.529, 0.5581, 0.605, 0.6404, 0.5801, 0.2088, 0.1569, 0.1232, 0.1485, 0.1232, 0.226, 0.2088, 0.2176, 0.5412, 0.4004, 0.459, 0.3755, 0.4439, 0.4515, 0.5294, 0.4599, 0.71, 0.09745, 0.6278, 0.0725, 0.6127, 0.1485, 0.6982, 0.1569, 0.2206, 0.2771, 0.1384, 0.3021, 0.168, 0.3737, 0.2438, 0.3332, 0.5294, 0.5206, 0.4439, 0.529, 0.459, 0.605, 0.5412, 0.5801, 0.6982, 0.2176, 0.6127, 0.226, 0.6278, 0.3021, 0.71, 0.2771, 0.2206, 0.472, 0.1384, 0.4471, 0.1232, 0.5231, 0.2088, 0.5315, 0.3311, 0.4599, 0.2456, 0.4515, 0.2456, 0.529, 0.3311, 0.5206, 0.1215, 0.0414, 0.09825, 0.09745, 0.09148, 0.08669, 0.1091, 0.04423, 0.08641, 0.5922, 0.09825, 0.6517, 0.01601, 0.6766, 0.0008932, 0.6006, 0.4885, 0.0414, 0.4653, 0.09745, 0.3831, 0.0725, 0.4127, 0.0008932, 0.7277, 0.4956, 0.7395, 0.5551, 0.6573, 0.5801, 0.6422, 0.504, 0.4439, 0.6365, 0.5245, 0.6068, 0.5227, 0.625, 0.4617, 0.6476, 0.4535, 0.1569, 0.4535, 0.2176, 0.368, 0.226, 0.368, 0.1485, 0.0008932, 0.7801, 0.07507, 0.7576, 0.07726, 0.7686, 0.02107, 0.7857, 0.09825, 0.09745, 0.08641, 0.1569, 0.0008932, 0.1485, 0.01601, 0.0725, 0.4653, 0.2771, 0.4885, 0.3332, 0.4127, 0.3737, 0.3831, 0.3021, 0.3662, 0.0414, 0.343, 0.09745, 0.2607, 0.0725, 0.2904, 0.0008932, 0.08641, 0.2176, 0.09825, 0.2771, 0.01601, 0.3021, 0.0008932, 0.226, 0.5598, 0.6365, 0.6404, 0.6068, 0.6386, 0.625, 0.5775, 0.6476, 0.3311, 0.1569, 0.3311, 0.2176, 0.2456, 0.226, 0.2456, 0.1485, 0.4303, 0.6663, 0.4303, 0.727, 0.4207, 0.7113, 0.4207, 0.6654, 0.5936, 0.7063, 0.5598, 0.6365, 0.5775, 0.6476, 0.6032, 0.7004, 0.343, 0.2771, 0.3662, 0.3332, 0.2904, 0.3737, 0.2607, 0.3021, 0.08641, 0.5315, 0.08641, 0.5922, 0.0008932, 0.6006, 0.0008932, 0.5231, 0.7277, 0.702, 0.7395, 0.7615, 0.6573, 0.7865, 0.6422, 0.7104, 0.368, 0.226, 0.4535, 0.2176, 0.4447, 0.2269, 0.38, 0.2332, 0.09825, 0.6517, 0.1215, 0.7077, 0.04568, 0.7482, 0.01601, 0.6766, 0.4653, 0.09745, 0.4535, 0.1569, 0.368, 0.1485, 0.3831, 0.0725, 0.3311, 0.6663, 0.3311, 0.727, 0.3216, 0.7113, 0.3216, 0.6654, 0.2293, 0.8797, 0.2293, 0.9572, 0.219, 0.9478, 0.219, 0.8891, 0.4303, 0.727, 0.4421, 0.7865, 0.3599, 0.8114, 0.3447, 0.7354, 0.08641, 0.1569, 0.08641, 0.2176, 0.0008932, 0.226, 0.0008932, 0.1485, 0.7395, 0.3755, 0.7277, 0.435, 0.7181, 0.434, 0.7271, 0.3889, 0.343, 0.09745, 0.3311, 0.1569, 0.2456, 0.1485, 0.2607, 0.0725, 0.09825, 0.2771, 0.1215, 0.3332, 0.04568, 0.3737, 0.01601, 0.3021, 0.3311, 0.727, 0.343, 0.7865, 0.2607, 0.8114, 0.2456, 0.7354, 0.09825, 0.472, 0.01601, 0.4471, 0.02919, 0.4424, 0.09148, 0.4612, 0.09825, 0.472, 0.08641, 0.5315, 0.0008932, 0.5231, 0.01601, 0.4471, 0.4421, 0.6068, 0.4303, 0.6663, 0.4207, 0.6654, 0.4297, 0.6203, 0.2996, 0.8558, 0.3679, 0.8558, 0.3679, 0.8156, 0.2996, 0.8156, 0.9077, 0.4976, 0.9077, 0.4373, 0.8848, 0.4373, 0.8848, 0.4976, 0.3482, 0.9225, 0.2947, 0.9225, 0.2947, 0.8995, 0.3482, 0.8995, 0.0008932, 0.8779, 0.07803, 0.8779, 0.07803, 0.8377, 0.0008932, 0.8377, 0.7752, 0.1292, 0.7752, 0.2033, 0.735, 0.2033, 0.735, 0.1292, 0.9136, 0.5575, 0.9136, 0.4994, 0.8906, 0.4994, 0.8906, 0.5575, 0.4439, 0.8977, 0.521, 0.8977, 0.521, 0.8576, 0.4439, 0.8576, 0.8706, 0.8284, 0.7935, 0.8284, 0.7935, 0.7882, 0.8706, 0.7882, 0.5493, 0.6537, 0.5493, 0.7072, 0.5263, 0.7072, 0.5263, 0.6537, 0.3679, 0.8558, 0.4421, 0.8558, 0.4421, 0.8156, 0.3679, 0.8156, 0.4973, 0.9225, 0.5554, 0.9225, 0.5554, 0.8995, 0.4973, 0.8995, 0.07803, 0.8779, 0.1552, 0.8779, 0.1552, 0.8377, 0.07803, 0.8377, 0.3951, 0.9225, 0.3482, 0.9225, 0.3482, 0.8995, 0.3951, 0.8995, 0.8706, 0.8704, 0.7935, 0.8704, 0.7935, 0.8302, 0.8706, 0.8302, 0.9136, 0.611, 0.9136, 0.5575, 0.8906, 0.5575, 0.8906, 0.611, 0.521, 0.8977, 0.5952, 0.8977, 0.5952, 0.8576, 0.521, 0.8576, 0.5493, 0.6068, 0.5493, 0.6537, 0.5263, 0.6537, 0.5263, 0.6068, 0.7935, 0.8284, 0.7163, 0.8284, 0.7163, 0.7882, 0.7935, 0.7882, 0.3667, 0.8977, 0.4439, 0.8977, 0.4439, 0.8576, 0.3667, 0.8576, 0.4438, 0.9225, 0.4973, 0.9225, 0.4973, 0.8995, 0.4438, 0.8995, 0.931, 0.2586, 0.931, 0.3055, 0.9081, 0.3055, 0.9081, 0.2586, 0.1552, 0.8779, 0.2293, 0.8779, 0.2293, 0.8377, 0.1552, 0.8377, 0.7935, 0.8704, 0.7163, 0.8704, 0.7163, 0.8302, 0.7935, 0.8302, 0.9136, 0.6579, 0.9136, 0.611, 0.8906, 0.611, 0.8906, 0.6579, 0.777, 0.1748, 0.8453, 0.1748, 0.8453, 0.1347, 0.777, 0.1347, 0.5493, 0.6537, 0.5493, 0.6068, 0.5263, 0.6068, 0.5263, 0.6537, 0.7163, 0.8284, 0.6422, 0.8284, 0.6422, 0.7882, 0.7163, 0.7882, 0.3969, 0.9225, 0.4438, 0.9225, 0.4438, 0.8995, 0.3969, 0.8995, 0.931, 0.2051, 0.931, 0.2586, 0.9081, 0.2586, 0.9081, 0.2051, 0.7413, 0.4496, 0.7413, 0.518, 0.7815, 0.518, 0.7815, 0.4496, 0.7163, 0.8704, 0.6422, 0.8704, 0.6422, 0.8302, 0.7163, 0.8302, 0.8305, 0.1996, 0.8774, 0.1996, 0.8774, 0.1766, 0.8305, 0.1766, 0.8453, 0.1748, 0.9052, 0.1748, 0.9052, 0.1347, 0.8453, 0.1347, 0.5493, 0.7072, 0.5493, 0.6537, 0.5263, 0.6537, 0.5263, 0.7072, 0.365, 0.8977, 0.2966, 0.8977, 0.2966, 0.8576, 0.365, 0.8576, 0.4438, 0.9225, 0.3969, 0.9225, 0.3969, 0.8995, 0.4438, 0.8995, 0.05895, 0.9027, 0.0008932, 0.9027, 0.0008932, 0.8797, 0.05895, 0.8797, 0.7413, 0.518, 0.7413, 0.5779, 0.7815, 0.5779, 0.7815, 0.518, 0.3679, 0.8558, 0.2996, 0.8558, 0.2996, 0.8156, 0.3679, 0.8156, 0.777, 0.1996, 0.8305, 0.1996, 0.8305, 0.1766, 0.777, 0.1766, 0.7815, 0.7821, 0.7815, 0.7222, 0.7413, 0.7222, 0.7413, 0.7821, 0.7629, 0.8951, 0.821, 0.8951, 0.821, 0.8722, 0.7629, 0.8722, 0.2966, 0.8977, 0.2367, 0.8977, 0.2367, 0.8576, 0.2966, 0.8576, 0.4973, 0.9225, 0.4438, 0.9225, 0.4438, 0.8995, 0.4973, 0.8995, 0.1193, 0.9027, 0.05895, 0.9027, 0.05895, 0.8797, 0.1193, 0.8797, 0.7413, 0.5779, 0.7413, 0.518, 0.7815, 0.518, 0.7815, 0.5779, 0.2996, 0.8558, 0.2396, 0.8558, 0.2396, 0.8156, 0.2996, 0.8156, 0.9077, 0.3769, 0.9077, 0.3188, 0.8848, 0.3188, 0.8848, 0.3769, 0.821, 0.9199, 0.7606, 0.9199, 0.7606, 0.8969, 0.821, 0.8969, 0.7815, 0.7222, 0.7815, 0.6539, 0.7413, 0.6539, 0.7413, 0.7222, 0.7752, 0.0008932, 0.7752, 0.06081, 0.735, 0.06081, 0.735, 0.0008932, 0.7025, 0.8951, 0.7629, 0.8951, 0.7629, 0.8722, 0.7025, 0.8722, 0.7002, 0.9199, 0.6422, 0.9199, 0.6422, 0.8969, 0.7002, 0.8969, 0.1797, 0.9027, 0.1193, 0.9027, 0.1193, 0.8797, 0.1797, 0.8797, 0.7413, 0.518, 0.7413, 0.4496, 0.7815, 0.4496, 0.7815, 0.518, 0.2396, 0.8558, 0.2996, 0.8558, 0.2996, 0.8156, 0.2396, 0.8156, 0.9077, 0.4373, 0.9077, 0.3769, 0.8848, 0.3769, 0.8848, 0.4373, 0.2947, 0.9225, 0.2367, 0.9225, 0.2367, 0.8995, 0.2947, 0.8995, 0.7815, 0.6539, 0.7815, 0.5797, 0.7413, 0.5797, 0.7413, 0.6539, 0.7752, 0.06081, 0.7752, 0.1292, 0.735, 0.1292, 0.735, 0.06081, 0.6422, 0.8951, 0.7025, 0.8951, 0.7025, 0.8722, 0.6422, 0.8722, 0.7606, 0.9199, 0.7002, 0.9199, 0.7002, 0.8969, 0.7606, 0.8969, 0.5493, 0.7072, 0.5493, 0.7652, 0.5263, 0.7652, 0.5263, 0.7072, 0.7413, 0.4496, 0.7413, 0.3755, 0.7815, 0.3755, 0.7815, 0.4496, 0.9632, 0.2722, 0.9632, 0.3127, 0.9328, 0.3156, 0.9328, 0.2751, 0.9644, 0.3189, 0.9644, 0.3841, 0.9334, 0.384, 0.9334, 0.3188, 0.0008932, 0.9349, 0.05933, 0.9349, 0.05933, 0.9045, 0.0008932, 0.9045, 0.9228, 0.7249, 0.9228, 0.6598, 0.9538, 0.6597, 0.9538, 0.7248, 0.9733, 0.4779, 0.9733, 0.4127, 0.9423, 0.4128, 0.9423, 0.478, 0.1499, 0.9772, 0.1499, 0.9366, 0.1195, 0.9395, 0.1195, 0.9801, 0.5479, 0.9818, 0.5479, 0.9262, 0.5171, 0.9243, 0.5171, 0.98, 0.9638, 0.2052, 0.9638, 0.2704, 0.9328, 0.2703, 0.9328, 0.2051, 0.8519, 0.3693, 0.7935, 0.3693, 0.7935, 0.3389, 0.8519, 0.3389, 0.4214, 0.9547, 0.3757, 0.9547, 0.3757, 0.9243, 0.4214, 0.9243, 0.1821, 0.9801, 0.1821, 0.9395, 0.1517, 0.9366, 0.1517, 0.9772, 0.9771, 0.1269, 0.9771, 0.06538, 0.9462, 0.06654, 0.9462, 0.1281, 0.4653, 0.2771, 0.3831, 0.3021, 0.3914, 0.2908, 0.4537, 0.2719, 0.3311, 0.727, 0.2456, 0.7354, 0.2568, 0.7177, 0.3216, 0.7113, 0.343, 0.2771, 0.2607, 0.3021, 0.2691, 0.2908, 0.3314, 0.2719, 0.343, 0.6068, 0.3311, 0.6663, 0.3216, 0.6654, 0.3305, 0.6203, 0.4303, 0.727, 0.3447, 0.7354, 0.3559, 0.7177, 0.4207, 0.7113, 0.6404, 0.7699, 0.6404, 0.8474, 0.63, 0.838, 0.63, 0.7793, 0.7277, 0.6414, 0.7277, 0.702, 0.7181, 0.6864, 0.7181, 0.6404, 0.4777, 0.7063, 0.4439, 0.6365, 0.4617, 0.6476, 0.4873, 0.7004, 0.4439, 0.8, 0.5181, 0.7775, 0.5202, 0.7885, 0.4641, 0.8055, 0.07507, 0.7576, 0.1522, 0.75, 0.1357, 0.7629, 0.07726, 0.7686, 0.1215, 0.416, 0.09825, 0.472, 0.09148, 0.4612, 0.1091, 0.4188, 0.5245, 0.7681, 0.4777, 0.7063, 0.4873, 0.7004, 0.5227, 0.7472, 0.5952, 0.7699, 0.5952, 0.8558, 0.5787, 0.8478, 0.5787, 0.7827, 0.7277, 0.4956, 0.6422, 0.504, 0.6533, 0.4863, 0.7181, 0.48, 0.01601, 0.0725, 0.04568, 0.0008932, 0.05166, 0.01354, 0.02919, 0.06779, 0.09825, 0.09745, 0.01601, 0.0725, 0.02919, 0.06779, 0.09148, 0.08669, 0.3311, 0.2176, 0.343, 0.2771, 0.3314, 0.2719, 0.3224, 0.2269, 0.7395, 0.5819, 0.7277, 0.6414, 0.7181, 0.6404, 0.7271, 0.5953, 0.9966, 0.6597, 0.9966, 0.7456, 0.9882, 0.736, 0.9882, 0.6709, 0.7277, 0.435, 0.7277, 0.4956, 0.7181, 0.48, 0.7181, 0.434, 0.5181, 0.7775, 0.5952, 0.7699, 0.5787, 0.7827, 0.5202, 0.7885, 0.6404, 0.7681, 0.5936, 0.7063, 0.6032, 0.7004, 0.6386, 0.7472, 0.1522, 0.75, 0.1522, 0.8359, 0.1357, 0.828, 0.1357, 0.7629, 0.2456, 0.226, 0.3311, 0.2176, 0.3224, 0.2269, 0.2576, 0.2332, 0.01601, 0.4471, 0.04568, 0.3755, 0.05166, 0.3881, 0.02919, 0.4424, 0.9788, 0.08682, 0.9788, 0.0008932, 0.9872, 0.01049, 0.9872, 0.07558, 0.7277, 0.702, 0.6422, 0.7104, 0.6533, 0.6927, 0.7181, 0.6864, 0.4535, 0.2176, 0.4653, 0.2771, 0.4537, 0.2719, 0.4447, 0.2269, 0.558, 0.6673, 0.558, 0.726, 0.5511, 0.7198, 0.5511, 0.6735, 0.831, 0.6216, 0.811, 0.5802, 0.8164, 0.5769, 0.8322, 0.6095, 0.7833, 0.5436, 0.831, 0.4994, 0.8322, 0.5132, 0.7946, 0.5481, 0.7833, 0.4196, 0.831, 0.3755, 0.8322, 0.3893, 0.7946, 0.4241, 0.7833, 0.6676, 0.831, 0.6234, 0.8322, 0.6372, 0.7946, 0.672, 0.8724, 0.847, 0.8724, 0.7882, 0.8793, 0.7945, 0.8793, 0.8407, 0.811, 0.7042, 0.7833, 0.6676, 0.7946, 0.672, 0.8164, 0.7009, 0.8332, 0.07353, 0.8916, 0.06777, 0.8807, 0.07629, 0.8346, 0.08083, 0.558, 0.6068, 0.558, 0.6655, 0.5511, 0.6593, 0.5511, 0.613, 0.811, 0.4563, 0.7833, 0.4196, 0.7946, 0.4241, 0.8164, 0.453, 0.9372, 0.8406, 0.8724, 0.847, 0.8793, 0.8407, 0.9303, 0.8357, 0.8332, 0.006648, 0.8916, 0.0008932, 0.8807, 0.009414, 0.8346, 0.01395, 0.6274, 0.8283, 0.6274, 0.8867, 0.597, 0.8867, 0.597, 0.8283, 0.3757, 0.9547, 0.3299, 0.9547, 0.3299, 0.9243, 0.3757, 0.9243, 0.9393, 0.5666, 0.9393, 0.6317, 0.9703, 0.6316, 0.9703, 0.5665, 0.7935, 0.3693, 0.735, 0.3693, 0.735, 0.3389, 0.7935, 0.3389, 0.2143, 0.9395, 0.2143, 0.9801, 0.1839, 0.9772, 0.1839, 0.9366, 0.9462, 0.06359, 0.9462, 0.002059, 0.9771, 0.0008932, 0.9771, 0.06242, 0.921, 0.7054, 0.921, 0.6597, 0.8906, 0.6597, 0.8906, 0.7054, 0.05933, 0.9349, 0.1178, 0.9349, 0.1178, 0.9045, 0.05933, 0.9045, 0.9536, 0.7267, 0.9536, 0.7824, 0.9228, 0.7842, 0.9228, 0.7286, 0.1653, 0.9349, 0.211, 0.9349, 0.211, 0.9045, 0.1653, 0.9045, 0.9903, 0.1375, 0.9903, 0.1893, 0.9599, 0.1864, 0.9599, 0.1347, 0.7006, 0.9521, 0.759, 0.9521, 0.759, 0.9217, 0.7006, 0.9217, 0.2824, 0.9547, 0.2367, 0.9547, 0.2367, 0.9243, 0.2824, 0.9243, 0.947, 0.9327, 0.947, 0.9844, 0.9166, 0.9873, 0.9166, 0.9355, 0.939, 0.7882, 0.939, 0.8534, 0.97, 0.8535, 0.97, 0.7884, 0.9405, 0.478, 0.9405, 0.4128, 0.9095, 0.4127, 0.9095, 0.4779, 0.921, 0.7511, 0.921, 0.7054, 0.8906, 0.7054, 0.8906, 0.7511, 0.9703, 0.4994, 0.9703, 0.5646, 0.9393, 0.5647, 0.9393, 0.4995, 0.9863, 0.9833, 0.9863, 0.9315, 0.9559, 0.9344, 0.9559, 0.9861, 0.9865, 0.7223, 0.9865, 0.6608, 0.9556, 0.6597, 0.9556, 0.7212, 0.7608, 0.9832, 0.7608, 0.9217, 0.7917, 0.9229, 0.7917, 0.9844, 0.1195, 0.9349, 0.1653, 0.9349, 0.1653, 0.9045, 0.1195, 0.9045, 0.6422, 0.9521, 0.7006, 0.9521, 0.7006, 0.9217, 0.6422, 0.9217, 0.03129, 0.9913, 0.03129, 0.9395, 0.0008932, 0.9366, 0.0008932, 0.9884, 0.9867, 0.874, 0.9867, 0.9297, 0.9559, 0.9278, 0.9559, 0.8722, 0.9554, 0.7286, 0.9554, 0.7842, 0.9862, 0.7824, 0.9862, 0.7267, 0.6274, 0.7699, 0.6274, 0.8283, 0.597, 0.8283, 0.597, 0.7699, 0.3281, 0.9547, 0.2824, 0.9547, 0.2824, 0.9243, 0.3281, 0.9243, 0.8227, 0.9327, 0.8688, 0.9327, 0.8688, 0.9548, 0.8227, 0.9548, 0.9721, 0.6041, 0.9721, 0.5527, 0.9946, 0.5526, 0.9946, 0.604, 0.8071, 0.7814, 0.8071, 0.7494, 0.8292, 0.7473, 0.8292, 0.7793, 0.4474, 0.9921, 0.4474, 0.9482, 0.4698, 0.9496, 0.4698, 0.9934, 0.5153, 0.9243, 0.4692, 0.9243, 0.4692, 0.9464, 0.5153, 0.9464, 0.1051, 0.9366, 0.06911, 0.9366, 0.06911, 0.9588, 0.1051, 0.9588, 0.9662, 0.3188, 0.9662, 0.3702, 0.9888, 0.3703, 0.9888, 0.3189, 0.9721, 0.6552, 0.9721, 0.6067, 0.9945, 0.6058, 0.9945, 0.6543, 0.8934, 0.1308, 0.8934, 0.09884, 0.9155, 0.1009, 0.9155, 0.1329, 0.9095, 0.3188, 0.9095, 0.3649, 0.9316, 0.3649, 0.9316, 0.3188, 0.2261, 0.8105, 0.19, 0.8105, 0.19, 0.8326, 0.2261, 0.8326, 0.6422, 0.9991, 0.6422, 0.9552, 0.6646, 0.9539, 0.6646, 0.9977, 0.8227, 0.8785, 0.8875, 0.8722, 0.8807, 0.8784, 0.8296, 0.8834, 0.5552, 0.9243, 0.5552, 0.9894, 0.5497, 0.983, 0.5497, 0.9318, 0.831, 0.4976, 0.811, 0.4563, 0.8164, 0.453, 0.8322, 0.4855, 0.777, 0.09057, 0.8332, 0.07353, 0.8346, 0.08083, 0.7903, 0.09426, 0.8893, 0.9309, 0.8893, 0.8722, 0.8962, 0.8784, 0.8962, 0.9246, 0.8875, 0.9309, 0.8227, 0.9245, 0.8296, 0.9196, 0.8807, 0.9246, 0.154, 0.75, 0.2188, 0.7564, 0.2119, 0.7613, 0.1609, 0.7562, 0.831, 0.7455, 0.811, 0.7042, 0.8164, 0.7009, 0.8322, 0.7335, 0.735, 0.2948, 0.7912, 0.2778, 0.7927, 0.2851, 0.7484, 0.2985, 0.2188, 0.7564, 0.2188, 0.8024, 0.2119, 0.7975, 0.2119, 0.7613, 0.611, 0.962, 0.611, 0.8969, 0.6165, 0.9033, 0.6165, 0.9546, 0.735, 0.2279, 0.7912, 0.2109, 0.7927, 0.2182, 0.7484, 0.2316, 0.8916, 0.0008932, 0.8916, 0.06599, 0.8807, 0.06071, 0.8807, 0.009414, 0.8818, 0.4976, 0.8617, 0.4563, 0.8672, 0.453, 0.883, 0.4855, 0.9541, 0.9245, 0.8893, 0.9309, 0.8962, 0.9246, 0.9472, 0.9196, 0.8496, 0.272, 0.8496, 0.3371, 0.8387, 0.3318, 0.8387, 0.2805, 0.9372, 0.7946, 0.9372, 0.8406, 0.9303, 0.8357, 0.9303, 0.7995, 0.777, 0.02369, 0.8332, 0.006648, 0.8346, 0.01395, 0.7903, 0.02738, 0.834, 0.4196, 0.8818, 0.3755, 0.883, 0.3893, 0.8453, 0.4241, 0.8496, 0.2051, 0.8496, 0.2702, 0.8387, 0.2649, 0.8387, 0.2136, 0.8227, 0.9245, 0.8227, 0.8785, 0.8296, 0.8834, 0.8296, 0.9196, 0.7912, 0.2778, 0.8496, 0.272, 0.8387, 0.2805, 0.7927, 0.2851, 0.8916, 0.06777, 0.8916, 0.1329, 0.8807, 0.1276, 0.8807, 0.07629, 0.8617, 0.4563, 0.834, 0.4196, 0.8453, 0.4241, 0.8672, 0.453, 0.9541, 0.8785, 0.9541, 0.9245, 0.9472, 0.9196, 0.9472, 0.8834, 0.7912, 0.2109, 0.8496, 0.2051, 0.8387, 0.2136, 0.7927, 0.2182, 0.2188, 0.8024, 0.154, 0.8087, 0.1609, 0.8025, 0.2119, 0.7975, 0.811, 0.5802, 0.7833, 0.5436, 0.7946, 0.5481, 0.8164, 0.5769, 0.8888, 0.6972, 0.8853, 0.7332, 0.834, 0.7332, 0.8385, 0.6872, 0.9063, 0.2151, 0.9027, 0.2512, 0.8514, 0.2512, 0.856, 0.2051, 0.9027, 0.2512, 0.9063, 0.2872, 0.856, 0.2972, 0.8514, 0.2512, 0.8853, 0.6393, 0.8888, 0.6754, 0.8385, 0.6854, 0.834, 0.6393, 0.8888, 0.5094, 0.8853, 0.5455, 0.834, 0.5455, 0.8385, 0.4994, 0.9581, 0.1397, 0.9581, 0.1759, 0.907, 0.1809, 0.907, 0.1347, 0.8853, 0.7332, 0.8888, 0.7692, 0.8385, 0.7793, 0.834, 0.7332, 0.9444, 0.005921, 0.9444, 0.04213, 0.8934, 0.04716, 0.8934, 0.0008932, 0.9444, 0.05397, 0.9444, 0.09019, 0.8934, 0.09521, 0.8934, 0.04895, 0.8888, 0.6033, 0.8853, 0.6393, 0.834, 0.6393, 0.8385, 0.5933, 0.6082, 0.9046, 0.6082, 0.9408, 0.5572, 0.9458, 0.5572, 0.8995, 0.8853, 0.5455, 0.8888, 0.5815, 0.8385, 0.5915, 0.834, 0.5455, 0.9656, 0.2584, 0.9656, 0.3098, 0.9882, 0.3097, 0.9882, 0.2583, 0.9656, 0.2051, 0.9656, 0.2565, 0.9882, 0.2566, 0.9882, 0.2052, 0.9095, 0.3649, 0.9095, 0.4109, 0.9316, 0.4109, 0.9316, 0.3649, 0.7833, 0.7494, 0.7833, 0.7814, 0.8054, 0.7793, 0.8054, 0.7473, 0.06911, 0.9366, 0.03307, 0.9366, 0.03307, 0.9588, 0.06911, 0.9588, 0.9717, 0.8397, 0.9717, 0.7883, 0.9943, 0.7882, 0.9943, 0.8396, 0.9173, 0.09884, 0.9173, 0.1308, 0.9394, 0.1329, 0.9394, 0.1009, 0.4692, 0.9243, 0.4232, 0.9243, 0.4232, 0.9464, 0.4692, 0.9464, 0.9751, 0.4136, 0.9751, 0.462, 0.9975, 0.4612, 0.9975, 0.4127, 0.6404, 0.933, 0.6404, 0.969, 0.6183, 0.969, 0.6183, 0.933, 0.4232, 0.9496, 0.4232, 0.9934, 0.4456, 0.9921, 0.4456, 0.9482, 0.8688, 0.9327, 0.9148, 0.9327, 0.9148, 0.9548, 0.8688, 0.9548, 0.8609, 0.3376, 0.8609, 0.3016, 0.883, 0.3016, 0.883, 0.3376, 0.7141, 0.9539, 0.7141, 0.9947, 0.7362, 0.9968, 0.7362, 0.956, 0.9154, 0.5455, 0.9154, 0.4994, 0.9375, 0.4994, 0.9375, 0.5455, 0.7934, 0.973, 0.7934, 0.9217, 0.816, 0.9218, 0.816, 0.9731, 0.19, 0.8105, 0.154, 0.8105, 0.154, 0.8326, 0.19, 0.8326, 0.9154, 0.5954, 0.9154, 0.6362, 0.9375, 0.6341, 0.9375, 0.5933, 0.2206, 0.8014, 0.2206, 0.75, 0.2431, 0.7501, 0.2431, 0.8014, 0.6404, 0.8969, 0.6404, 0.933, 0.6183, 0.933, 0.6183, 0.8969, 0.9721, 0.4995, 0.9721, 0.5508, 0.9946, 0.5508, 0.9946, 0.4994, 0.6664, 0.9968, 0.6664, 0.956, 0.6885, 0.9539, 0.6885, 0.9947, 0.5814, 0.9961, 0.5814, 0.9476, 0.6038, 0.9484, 0.6038, 0.9969, 0.5572, 0.9476, 0.5572, 0.9961, 0.5796, 0.9969, 0.5796, 0.9484, 0.9154, 0.5915, 0.9154, 0.5455, 0.9375, 0.5455, 0.9375, 0.5915, 0.8609, 0.3737, 0.8609, 0.3376, 0.883, 0.3376, 0.883, 0.3737, 0.6902, 0.9947, 0.6902, 0.9539, 0.7124, 0.956, 0.7124, 0.9968, 0.4716, 0.9482, 0.4716, 0.9921, 0.494, 0.9934, 0.494, 0.9496])
me_circle_002.use_remesh_preserve_volume = False
me_circle_002.use_remesh_preserve_attributes = False
me_circle_002.use_mirror_vertex_groups = False
me_circle_002.update()

# ---- objects
ob_middlering = bpy.data.objects.new('MiddleRing', me_circle)
ob_outerrint = bpy.data.objects.new('OuterRint', me_circle_001)
ob_innerring = bpy.data.objects.new('InnerRing', me_circle_002)

# ---- transforms, parenting, visibility, modifiers, constraints
ob_middlering.location = (0.0, 0.0, 0.0)
ob_middlering.lineart.crease_threshold = 0.0
ob_outerrint.location = (0.0, 0.0, 0.0)
ob_outerrint.lineart.crease_threshold = 0.0
ob_innerring.location = (0.0, 0.0, 0.0)
ob_innerring.lineart.crease_threshold = 0.0

# ---- collection membership
col_collection_1.objects.link(ob_middlering)
col_collection_1.objects.link(ob_outerrint)
col_collection_1.objects.link(ob_innerring)

# ---- scene / render settings (as saved in the file)
scene.frame_start = 1; scene.frame_end = 250; scene.frame_set(1)
scene.render.engine = 'BLENDER_EEVEE_NEXT'
scene.render.resolution_percentage = 50
scene.render.dither_intensity = 0.0
scene.cycles.use_denoising = False
scene.cycles.samples = 10
scene.cycles.sampling_pattern = 'TABULATED_SOBOL'
scene.cycles.light_sampling_threshold = 0.0
scene.cycles.use_adaptive_sampling = False
scene.cycles.use_light_tree = False
scene.cycles.blur_glossy = 0.0
scene.cycles.pixel_filter_type = 'GAUSSIAN'
scene.cycles.sample_clamp_indirect = 0.0
scene.view_settings.view_transform = 'Standard'
bpy.context.view_layer.update()

# ---- added for rendering (the .blend has no active camera and no usable light): camera, sun
cam_auto = bpy.data.cameras.new('AutoCamera')
cam_auto.lens = 50.0
cam_auto.sensor_width = 36.0
cam_auto.clip_end = 1000.0
ob_auto_camera = bpy.data.objects.new('AutoCamera', cam_auto)
scene.collection.objects.link(ob_auto_camera)
ob_auto_camera.location = (17.5347, -21.0417, 15.1323)
ob_auto_camera.rotation_euler = (1.09748, -7.21219e-08, 0.694738)
scene.camera = ob_auto_camera
light_auto_sun = bpy.data.lights.new('AutoSun', 'SUN')
light_auto_sun.energy = 3.0
light_auto_sun.angle = 0.0523599
ob_auto_sun = bpy.data.objects.new('AutoSun', light_auto_sun)
scene.collection.objects.link(ob_auto_sun)
ob_auto_sun.rotation_euler = (0.872665, 0.174533, 0.523599)
bpy.context.view_layer.update()
